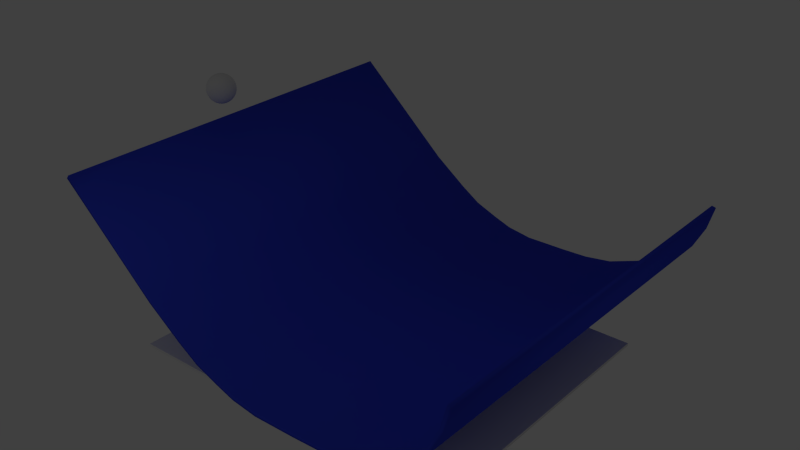 # Source: test2.blend  (saved by Blender 2.76.0; exported with 4.5.12 LTS)
import bpy
from mathutils import Matrix  # noqa: F401  (used for matrix-valued properties, if any)

bpy.ops.wm.read_factory_settings(use_empty=True)
scene = bpy.context.scene
scene.name = 'Scene'

# ---- collections
col_collection_1 = bpy.data.collections.new('Collection 1'); scene.collection.children.link(col_collection_1)

# ---- materials (node trees are filled in below, after node groups)
mat_material_006 = bpy.data.materials.new('Material.006')
mat_material_006.alpha_threshold = 0.0
mat_material_006.use_transparent_shadow = False
mat_material_006.diffuse_color = (0.04045, 0.06682, 0.8, 1.0)
mat_material_006.roughness = 0.5
mat_ballmaterial = bpy.data.materials.new('BallMaterial')
mat_ballmaterial.alpha_threshold = 0.0
mat_ballmaterial.use_transparent_shadow = False
mat_ballmaterial.roughness = 0.5
mat_ballmaterial.specular_intensity = 0.2
mat_material_002 = bpy.data.materials.new('Material.002')
mat_material_002.alpha_threshold = 0.0
mat_material_002.use_transparent_shadow = False
mat_material_002.roughness = 0.5

# ---- material node trees

# ---- world
world_world = bpy.data.worlds.new('World'); scene.world = world_world
world_world.color = (0.05088, 0.05088, 0.05088)
world_world.use_sun_shadow = False
world_world.sun_shadow_jitter_overblur = 0.0
world_world.cycles.sampling_method = 'MANUAL'
world_world.cycles.sample_map_resolution = 256

# ---- lights
light_point = bpy.data.lights.new('Point', 'POINT')
light_point.transmission_factor = 0.0
light_point.energy = 200.0
light_point.shadow_buffer_clip_start = 0.5
light_point.shadow_soft_size = 0.1
light_point.shadow_maximum_resolution = 0.006
light_point.use_absolute_resolution = True
light_point.cycles.use_multiple_importance_sampling = False
light_sun = bpy.data.lights.new('Sun', 'SPOT')
light_sun.transmission_factor = 0.0
light_sun.energy = 500.0
light_sun.shadow_buffer_clip_start = 0.5
light_sun.shadow_soft_size = 0.1
light_sun.shadow_maximum_resolution = 0.006
light_sun.use_absolute_resolution = True
light_sun.cycles.use_multiple_importance_sampling = False

# ---- meshes
me_cube_009 = bpy.data.meshes.new('Cube.009')
me_cube_009.from_pydata([(-6.059, -13.75, 5.387), (-5.882, -13.75, 5.626), (-6.059, 13.75, 5.387), (-5.882, 13.75, 5.626), (0.7134, -13.75, -0.7168), (0.8907, -13.75, -0.4777), (0.7134, 13.75, -0.7168), (0.8907, 13.75, -0.4777), (3.265, 13.75, -2.232), (3.095, 13.75, -2.476), (3.265, -13.75, -2.232), (3.095, -13.75, -2.476), (4.701, 13.75, -3.173), (4.563, 13.75, -3.436), (4.701, -13.75, -3.173), (4.563, -13.75, -3.436), (6.309, 13.75, -3.822), (6.204, 13.75, -4.1), (6.309, -13.75, -3.822), (6.204, -13.75, -4.1), (7.607, 13.75, -4.284), (7.534, 13.75, -4.572), (7.607, -13.75, -4.284), (7.534, -13.75, -4.572), (9.378, 13.75, -4.556), (9.358, 13.75, -4.853), (9.378, -13.75, -4.556), (9.358, -13.75, -4.853), (12.34, 13.75, -4.521), (12.34, 13.75, -4.819), (12.34, -13.75, -4.521), (12.34, -13.75, -4.819), (14.19, 13.75, -4.453), (14.22, 13.75, -4.749), (14.19, -13.75, -4.453), (14.22, -13.75, -4.749), (16.09, 13.75, -4.163), (16.16, 13.75, -4.451), (16.09, -13.75, -4.163), (16.16, -13.75, -4.451), (18.14, 13.75, -3.394), (18.26, 13.75, -3.665), (18.14, -13.75, -3.394), (18.26, -13.75, -3.665), (20.34, 13.75, -2.218), (20.52, 13.75, -2.455), (20.34, -13.75, -2.218), (20.52, -13.75, -2.455), (21.67, 13.75, -0.7991), (21.92, 13.75, -0.97), (21.67, -13.75, -0.7991), (21.92, -13.75, -0.97), (22.44, 13.75, 0.7072), (22.71, 13.75, 0.6005), (22.44, -13.75, 0.7072), (22.71, -13.75, 0.6005), (22.86, 13.75, 2.283), (23.15, 13.75, 2.205), (22.86, -13.75, 2.283), (23.15, -13.75, 2.205)], [], [(1, 3, 2, 0), (3, 7, 6, 2), (5, 4, 11, 10), (5, 1, 0, 4), (0, 2, 6, 4), (5, 7, 3, 1), (9, 8, 12, 13), (4, 6, 9, 11), (7, 5, 10, 8), (6, 7, 8, 9), (15, 13, 17, 19), (11, 9, 13, 15), (8, 10, 14, 12), (10, 11, 15, 14), (18, 19, 23, 22), (12, 14, 18, 16), (14, 15, 19, 18), (13, 12, 16, 17), (23, 21, 25, 27), (17, 16, 20, 21), (19, 17, 21, 23), (16, 18, 22, 20), (24, 26, 30, 28), (20, 22, 26, 24), (22, 23, 27, 26), (21, 20, 24, 25), (30, 31, 35, 34), (26, 27, 31, 30), (25, 24, 28, 29), (27, 25, 29, 31), (35, 33, 37, 39), (29, 28, 32, 33), (31, 29, 33, 35), (28, 30, 34, 32), (38, 39, 43, 42), (32, 34, 38, 36), (34, 35, 39, 38), (33, 32, 36, 37), (42, 43, 47, 46), (37, 36, 40, 41), (39, 37, 41, 43), (36, 38, 42, 40), (47, 45, 49, 51), (41, 40, 44, 45), (43, 41, 45, 47), (40, 42, 46, 44), (50, 51, 55, 54), (44, 46, 50, 48), (46, 47, 51, 50), (45, 44, 48, 49), (53, 52, 56, 57), (49, 48, 52, 53), (51, 49, 53, 55), (48, 50, 54, 52), (56, 58, 59, 57), (55, 53, 57, 59), (52, 54, 58, 56), (54, 55, 59, 58)])
me_cube_009.polygons.foreach_set('use_smooth', [True] * 58)
me_cube_009.materials.append(mat_material_006)
me_cube_009.use_remesh_preserve_volume = False
me_cube_009.use_remesh_preserve_attributes = False
me_cube_009.use_mirror_vertex_groups = False
me_cube_009.update()
me_sphere = bpy.data.meshes.new('Sphere')
me_sphere.from_pydata([(-0.1951, -2.086e-07, 0.9808), (-0.3827, -2.086e-07, 0.9239), (-0.5556, -2.086e-07, 0.8315), (-0.7071, -2.086e-07, 0.7071), (-0.8315, -2.086e-07, 0.5556), (-0.9239, -2.086e-07, 0.3827), (-0.9808, -2.086e-07, 0.1951), (-1.0, -2.086e-07, 7.55e-08), (-0.9808, -2.086e-07, -0.1951), (-0.9239, -2.086e-07, -0.3827), (-0.8315, -2.086e-07, -0.5556), (-0.7071, -2.086e-07, -0.7071), (-0.5556, -2.086e-07, -0.8315), (-0.3827, -2.086e-07, -0.9239), (-0.1951, -2.086e-07, -0.9808), (1.47e-07, -2.086e-07, -1.0), (-0.1913, 0.03806, 0.9808), (-0.3753, 0.07466, 0.9239), (-0.5449, 0.1084, 0.8315), (-0.6935, 0.1379, 0.7071), (-0.8155, 0.1622, 0.5556), (-0.9061, 0.1802, 0.3827), (-0.9619, 0.1913, 0.1951), (-0.9808, 0.1951, 7.55e-08), (-0.9619, 0.1913, -0.1951), (-0.9061, 0.1802, -0.3827), (-0.8155, 0.1622, -0.5556), (-0.6935, 0.1379, -0.7071), (-0.5449, 0.1084, -0.8315), (-0.3753, 0.07466, -0.9239), (-0.1913, 0.03806, -0.9808), (-0.1802, 0.07466, 0.9808), (-0.3536, 0.1464, 0.9239), (-0.5133, 0.2126, 0.8315), (-0.6533, 0.2706, 0.7071), (-0.7682, 0.3182, 0.5556), (-0.8536, 0.3536, 0.3827), (-0.9061, 0.3753, 0.1951), (-0.9239, 0.3827, 7.55e-08), (-0.9061, 0.3753, -0.1951), (-0.8536, 0.3536, -0.3827), (-0.7682, 0.3182, -0.5556), (-0.6533, 0.2706, -0.7071), (-0.5133, 0.2126, -0.8315), (-0.3536, 0.1464, -0.9239), (-0.1802, 0.07466, -0.9808), (-0.1622, 0.1084, 0.9808), (-0.3182, 0.2126, 0.9239), (-0.4619, 0.3087, 0.8315), (-0.5879, 0.3928, 0.7071), (-0.6913, 0.4619, 0.5556), (-0.7682, 0.5133, 0.3827), (-0.8155, 0.5449, 0.1951), (-0.8315, 0.5556, 7.55e-08), (-0.8155, 0.5449, -0.1951), (-0.7682, 0.5133, -0.3827), (-0.6913, 0.4619, -0.5556), (-0.5879, 0.3928, -0.7071), (-0.4619, 0.3087, -0.8315), (-0.3182, 0.2126, -0.9239), (-0.1622, 0.1084, -0.9808), (-0.1379, 0.1379, 0.9808), (-0.2706, 0.2706, 0.9239), (-0.3928, 0.3928, 0.8315), (-0.5, 0.5, 0.7071), (-0.5879, 0.5879, 0.5556), (-0.6533, 0.6533, 0.3827), (-0.6935, 0.6935, 0.1951), (-0.7071, 0.7071, 7.55e-08), (-0.6935, 0.6935, -0.1951), (-0.6533, 0.6533, -0.3827), (-0.5879, 0.5879, -0.5556), (-0.5, 0.5, -0.7071), (-0.3928, 0.3928, -0.8315), (-0.2706, 0.2706, -0.9239), (-0.1379, 0.1379, -0.9808), (-0.1084, 0.1622, 0.9808), (-0.2126, 0.3182, 0.9239), (-0.3087, 0.4619, 0.8315), (-0.3928, 0.5879, 0.7071), (-0.4619, 0.6913, 0.5556), (-0.5133, 0.7682, 0.3827), (-0.5449, 0.8155, 0.1951), (-0.5556, 0.8315, 7.55e-08), (-0.5449, 0.8155, -0.1951), (-0.5133, 0.7682, -0.3827), (-0.4619, 0.6913, -0.5556), (-0.3928, 0.5879, -0.7071), (-0.3087, 0.4619, -0.8315), (-0.2126, 0.3182, -0.9239), (-0.1084, 0.1622, -0.9808), (-0.07466, 0.1802, 0.9808), (-0.1464, 0.3536, 0.9239), (-0.2126, 0.5133, 0.8315), (-0.2706, 0.6533, 0.7071), (-0.3182, 0.7682, 0.5556), (-0.3536, 0.8536, 0.3827), (-0.3753, 0.9061, 0.1951), (-0.3827, 0.9239, 7.55e-08), (-0.3753, 0.9061, -0.1951), (-0.3536, 0.8536, -0.3827), (-0.3182, 0.7682, -0.5556), (-0.2706, 0.6533, -0.7071), (-0.2126, 0.5133, -0.8315), (-0.1464, 0.3536, -0.9239), (-0.07466, 0.1802, -0.9808), (-0.03806, 0.1913, 0.9808), (-0.07466, 0.3753, 0.9239), (-0.1084, 0.5449, 0.8315), (-0.1379, 0.6935, 0.7071), (-0.1622, 0.8155, 0.5556), (-0.1802, 0.9061, 0.3827), (-0.1913, 0.9619, 0.1951), (-0.1951, 0.9808, 7.55e-08), (-0.1913, 0.9619, -0.1951), (-0.1802, 0.9061, -0.3827), (-0.1622, 0.8155, -0.5556), (-0.1379, 0.6935, -0.7071), (-0.1084, 0.5449, -0.8315), (-0.07466, 0.3753, -0.9239), (-0.03806, 0.1913, -0.9808), (1.478e-07, 0.1951, 0.9808), (1.404e-07, 0.3827, 0.9239), (1.329e-07, 0.5556, 0.8315), (1.404e-07, 0.7071, 0.7071), (1.553e-07, 0.8315, 0.5556), (9.567e-08, 0.9239, 0.3827), (2.149e-07, 0.9808, 0.1951), (2e-07, 1.0, 7.55e-08), (2.149e-07, 0.9808, -0.1951), (5.096e-08, 0.9239, -0.3827), (1.553e-07, 0.8315, -0.5556), (1.404e-07, 0.7071, -0.7071), (1.627e-07, 0.5556, -0.8315), (1.255e-07, 0.3827, -0.9239), (1.292e-07, 0.1951, -0.9808), (0.03806, 0.1913, 0.9808), (0.07466, 0.3753, 0.9239), (0.1084, 0.5449, 0.8315), (0.1379, 0.6935, 0.7071), (0.1622, 0.8155, 0.5556), (0.1802, 0.9061, 0.3827), (0.1913, 0.9619, 0.1951), (0.1951, 0.9808, 7.55e-08), (0.1913, 0.9619, -0.1951), (0.1802, 0.9061, -0.3827), (0.1622, 0.8155, -0.5556), (0.1379, 0.6935, -0.7071), (0.1084, 0.5449, -0.8315), (0.07466, 0.3753, -0.9239), (0.03806, 0.1913, -0.9808), (0.07466, 0.1802, 0.9808), (0.1464, 0.3536, 0.9239), (0.2126, 0.5133, 0.8315), (0.2706, 0.6533, 0.7071), (0.3182, 0.7682, 0.5556), (0.3536, 0.8536, 0.3827), (0.3753, 0.9061, 0.1951), (0.3827, 0.9239, 7.55e-08), (0.3753, 0.9061, -0.1951), (0.3536, 0.8536, -0.3827), (0.3182, 0.7682, -0.5556), (0.2706, 0.6533, -0.7071), (0.2126, 0.5133, -0.8315), (0.1464, 0.3536, -0.9239), (0.07466, 0.1802, -0.9808), (0.1084, 0.1622, 0.9808), (0.2126, 0.3182, 0.9239), (0.3087, 0.4619, 0.8315), (0.3928, 0.5879, 0.7071), (0.4619, 0.6913, 0.5556), (0.5133, 0.7682, 0.3827), (0.5449, 0.8155, 0.1951), (0.5556, 0.8315, 7.55e-08), (0.5449, 0.8155, -0.1951), (0.5133, 0.7682, -0.3827), (0.4619, 0.6913, -0.5556), (0.3928, 0.5879, -0.7071), (0.3087, 0.4619, -0.8315), (0.2126, 0.3182, -0.9239), (0.1084, 0.1622, -0.9808), (0.138, 0.1379, 0.9808), (0.2706, 0.2706, 0.9239), (0.3928, 0.3928, 0.8315), (0.5, 0.5, 0.7071), (0.5879, 0.5879, 0.5556), (0.6533, 0.6533, 0.3827), (0.6935, 0.6935, 0.1951), (0.7071, 0.7071, 7.55e-08), (0.6935, 0.6935, -0.1951), (0.6533, 0.6533, -0.3827), (0.5879, 0.5879, -0.5556), (0.5, 0.5, -0.7071), (0.3928, 0.3928, -0.8315), (0.2706, 0.2706, -0.9239), (0.1379, 0.1379, -0.9808), (0.1622, 0.1084, 0.9808), (0.3182, 0.2126, 0.9239), (0.4619, 0.3087, 0.8315), (0.5879, 0.3928, 0.7071), (0.6913, 0.4619, 0.5556), (0.7682, 0.5133, 0.3827), (0.8155, 0.5449, 0.1951), (0.8315, 0.5556, 7.55e-08), (0.8155, 0.5449, -0.1951), (0.7682, 0.5133, -0.3827), (0.6913, 0.4619, -0.5556), (0.5879, 0.3928, -0.7071), (0.4619, 0.3087, -0.8315), (0.3182, 0.2126, -0.9239), (0.1622, 0.1084, -0.9808), (0.1802, 0.07466, 0.9808), (0.3536, 0.1464, 0.9239), (0.5133, 0.2126, 0.8315), (0.6533, 0.2706, 0.7071), (0.7682, 0.3182, 0.5556), (0.8536, 0.3536, 0.3827), (0.9061, 0.3753, 0.1951), (0.9239, 0.3827, 7.55e-08), (0.9061, 0.3753, -0.1951), (0.8536, 0.3536, -0.3827), (0.7682, 0.3182, -0.5556), (0.6533, 0.2706, -0.7071), (0.5133, 0.2126, -0.8315), (0.3536, 0.1464, -0.9239), (0.1802, 0.07466, -0.9808), (0.1913, 0.03806, 0.9808), (0.3753, 0.07466, 0.9239), (0.5449, 0.1084, 0.8315), (0.6935, 0.1379, 0.7071), (0.8155, 0.1622, 0.5556), (0.9061, 0.1802, 0.3827), (0.9619, 0.1913, 0.1951), (0.9808, 0.1951, 7.55e-08), (0.9619, 0.1913, -0.1951), (0.9061, 0.1802, -0.3827), (0.8155, 0.1622, -0.5556), (0.6935, 0.1379, -0.7071), (0.5449, 0.1084, -0.8315), (0.3753, 0.07466, -0.9239), (0.1913, 0.03806, -0.9808), (0.1951, -2.158e-07, 0.9808), (0.3827, -1.674e-07, 0.9239), (0.5556, -1.823e-07, 0.8315), (0.7071, -2.345e-07, 0.7071), (0.8315, -2.941e-07, 0.5556), (0.9239, -1.45e-07, 0.3827), (0.9808, -2.941e-07, 0.1951), (1.0, -3.09e-07, 7.55e-08), (0.9808, -2.941e-07, -0.1951), (0.9239, -1.45e-07, -0.3827), (0.8315, -2.941e-07, -0.5556), (0.7071, -2.345e-07, -0.7071), (0.5556, -2.196e-07, -0.8315), (0.3827, -2.047e-07, -0.9239), (0.1951, -2.047e-07, -0.9808), (0.1913, -0.03806, 0.9808), (0.3753, -0.07466, 0.9239), (0.5449, -0.1084, 0.8315), (0.6935, -0.1379, 0.7071), (0.8155, -0.1622, 0.5556), (0.9061, -0.1802, 0.3827), (0.9619, -0.1913, 0.1951), (0.9808, -0.1951, 7.55e-08), (0.9619, -0.1913, -0.1951), (0.9061, -0.1802, -0.3827), (0.8155, -0.1622, -0.5556), (0.6935, -0.1379, -0.7071), (0.5449, -0.1084, -0.8315), (0.3753, -0.07466, -0.9239), (0.1913, -0.03806, -0.9808), (0.1802, -0.07466, 0.9808), (0.3536, -0.1464, 0.9239), (0.5133, -0.2126, 0.8315), (0.6533, -0.2706, 0.7071), (0.7682, -0.3182, 0.5556), (0.8536, -0.3536, 0.3827), (0.9061, -0.3753, 0.1951), (0.9239, -0.3827, 7.55e-08), (0.9061, -0.3753, -0.1951), (0.8536, -0.3536, -0.3827), (0.7682, -0.3182, -0.5556), (0.6533, -0.2706, -0.7071), (0.5133, -0.2126, -0.8315), (0.3536, -0.1464, -0.9239), (0.1802, -0.07466, -0.9808), (0.1622, -0.1084, 0.9808), (0.3182, -0.2126, 0.9239), (0.4619, -0.3087, 0.8315), (0.5879, -0.3928, 0.7071), (0.6913, -0.4619, 0.5556), (0.7682, -0.5133, 0.3827), (0.8155, -0.5449, 0.1951), (0.8315, -0.5556, 7.55e-08), (0.8155, -0.5449, -0.1951), (0.7682, -0.5133, -0.3827), (0.6913, -0.4619, -0.5556), (0.5879, -0.3928, -0.7071), (0.4619, -0.3087, -0.8315), (0.3182, -0.2126, -0.9239), (0.1622, -0.1084, -0.9808), (0.1379, -0.138, 0.9808), (0.2706, -0.2706, 0.9239), (0.3928, -0.3928, 0.8315), (0.5, -0.5, 0.7071), (0.5879, -0.5879, 0.5556), (0.6533, -0.6533, 0.3827), (0.6935, -0.6935, 0.1951), (0.7071, -0.7071, 7.55e-08), (0.6935, -0.6935, -0.1951), (0.6533, -0.6533, -0.3827), (0.5879, -0.5879, -0.5556), (0.5, -0.5, -0.7071), (0.3928, -0.3928, -0.8315), (0.2706, -0.2706, -0.9239), (0.1379, -0.1379, -0.9808), (0.1084, -0.1622, 0.9808), (0.2126, -0.3182, 0.9239), (0.3087, -0.4619, 0.8315), (0.3928, -0.5879, 0.7071), (0.4619, -0.6913, 0.5556), (0.5133, -0.7682, 0.3827), (0.5449, -0.8155, 0.1951), (0.5556, -0.8315, 7.55e-08), (0.5449, -0.8155, -0.1951), (0.5133, -0.7682, -0.3827), (0.4619, -0.6913, -0.5556), (0.3928, -0.5879, -0.7071), (0.3087, -0.4619, -0.8315), (0.2126, -0.3182, -0.9239), (0.1084, -0.1622, -0.9808), (0.07466, -0.1802, 0.9808), (0.1464, -0.3536, 0.9239), (0.2126, -0.5133, 0.8315), (0.2706, -0.6533, 0.7071), (0.3182, -0.7682, 0.5556), (0.3536, -0.8536, 0.3827), (0.3753, -0.9061, 0.1951), (0.3827, -0.9239, 7.55e-08), (0.3753, -0.9061, -0.1951), (0.3536, -0.8536, -0.3827), (0.3182, -0.7682, -0.5556), (0.2706, -0.6533, -0.7071), (0.2126, -0.5133, -0.8315), (0.1464, -0.3536, -0.9239), (0.07466, -0.1802, -0.9808), (0.03806, -0.1913, 0.9808), (0.07466, -0.3753, 0.9239), (0.1084, -0.5449, 0.8315), (0.1379, -0.6935, 0.7071), (0.1622, -0.8155, 0.5556), (0.1802, -0.9061, 0.3827), (0.1913, -0.9619, 0.1951), (0.1951, -0.9808, 7.55e-08), (0.1913, -0.9619, -0.1951), (0.1802, -0.9061, -0.3827), (0.1622, -0.8155, -0.5556), (0.1379, -0.6935, -0.7071), (0.1084, -0.5449, -0.8315), (0.07466, -0.3753, -0.9239), (0.03806, -0.1913, -0.9808), (1.329e-07, -0.1951, 0.9808), (1.031e-07, -0.3827, 0.9239), (1.031e-07, -0.5556, 0.8315), (6.261e-09, -0.7071, 0.7071), (-3.844e-08, -0.8315, 0.5556), (1.404e-07, -0.9239, 0.3827), (-8.315e-08, -0.9808, 0.1951), (-3.844e-08, -1.0, 7.55e-08), (-8.315e-08, -0.9808, -0.1951), (1.404e-07, -0.9239, -0.3827), (-3.844e-08, -0.8315, -0.5556), (6.261e-09, -0.7071, -0.7071), (8.077e-08, -0.5556, -0.8315), (7.332e-08, -0.3827, -0.9239), (1.366e-07, -0.1951, -0.9808), (-0.03806, -0.1913, 0.9808), (-0.07466, -0.3753, 0.9239), (-0.1084, -0.5449, 0.8315), (-0.1379, -0.6935, 0.7071), (-0.1622, -0.8155, 0.5556), (-0.1802, -0.9061, 0.3827), (-0.1913, -0.9619, 0.1951), (-0.1951, -0.9808, 7.55e-08), (-0.1913, -0.9619, -0.1951), (-0.1802, -0.9061, -0.3827), (-0.1622, -0.8155, -0.5556), (-0.1379, -0.6935, -0.7071), (-0.1084, -0.5449, -0.8315), (-0.07466, -0.3753, -0.9239), (-0.03806, -0.1913, -0.9808), (2.233e-08, -5.097e-07, 1.0), (-0.07466, -0.1802, 0.9808), (-0.1464, -0.3536, 0.9239), (-0.2126, -0.5133, 0.8315), (-0.2706, -0.6533, 0.7071), (-0.3182, -0.7682, 0.5556), (-0.3536, -0.8536, 0.3827), (-0.3753, -0.9061, 0.1951), (-0.3827, -0.9239, 7.55e-08), (-0.3753, -0.9061, -0.1951), (-0.3536, -0.8536, -0.3827), (-0.3182, -0.7682, -0.5556), (-0.2706, -0.6533, -0.7071), (-0.2126, -0.5133, -0.8315), (-0.1464, -0.3536, -0.9239), (-0.07466, -0.1802, -0.9808), (-0.1084, -0.1622, 0.9808), (-0.2126, -0.3182, 0.9239), (-0.3087, -0.4619, 0.8315), (-0.3928, -0.5879, 0.7071), (-0.4619, -0.6913, 0.5556), (-0.5133, -0.7682, 0.3827), (-0.5449, -0.8155, 0.1951), (-0.5556, -0.8315, 7.55e-08), (-0.5449, -0.8155, -0.1951), (-0.5133, -0.7682, -0.3827), (-0.4619, -0.6913, -0.5556), (-0.3928, -0.5879, -0.7071), (-0.3087, -0.4619, -0.8315), (-0.2126, -0.3182, -0.9239), (-0.1084, -0.1622, -0.9808), (-0.1379, -0.1379, 0.9808), (-0.2706, -0.2706, 0.9239), (-0.3928, -0.3928, 0.8315), (-0.5, -0.5, 0.7071), (-0.5879, -0.5879, 0.5556), (-0.6533, -0.6533, 0.3827), (-0.6935, -0.6935, 0.1951), (-0.7071, -0.7071, 7.55e-08), (-0.6935, -0.6935, -0.1951), (-0.6533, -0.6533, -0.3827), (-0.5879, -0.5879, -0.5556), (-0.5, -0.5, -0.7071), (-0.3928, -0.3928, -0.8315), (-0.2706, -0.2706, -0.9239), (-0.1379, -0.1379, -0.9808), (-0.1622, -0.1084, 0.9808), (-0.3182, -0.2126, 0.9239), (-0.4619, -0.3087, 0.8315), (-0.5879, -0.3928, 0.7071), (-0.6913, -0.4619, 0.5556), (-0.7682, -0.5133, 0.3827), (-0.8155, -0.5449, 0.1951), (-0.8315, -0.5556, 7.55e-08), (-0.8155, -0.5449, -0.1951), (-0.7682, -0.5133, -0.3827), (-0.6913, -0.4619, -0.5556), (-0.5879, -0.3928, -0.7071), (-0.4619, -0.3087, -0.8315), (-0.3182, -0.2126, -0.9239), (-0.1622, -0.1084, -0.9808), (-0.1802, -0.07466, 0.9808), (-0.3536, -0.1464, 0.9239), (-0.5133, -0.2126, 0.8315), (-0.6533, -0.2706, 0.7071), (-0.7682, -0.3182, 0.5556), (-0.8536, -0.3536, 0.3827), (-0.9061, -0.3753, 0.1951), (-0.9239, -0.3827, 7.55e-08), (-0.9061, -0.3753, -0.1951), (-0.8536, -0.3536, -0.3827), (-0.7682, -0.3182, -0.5556), (-0.6533, -0.2706, -0.7071), (-0.5133, -0.2126, -0.8315), (-0.3536, -0.1464, -0.9239), (-0.1802, -0.07466, -0.9808), (-0.1913, -0.03806, 0.9808), (-0.3753, -0.07466, 0.9239), (-0.5449, -0.1084, 0.8315), (-0.6935, -0.1379, 0.7071), (-0.8155, -0.1622, 0.5556), (-0.9061, -0.1802, 0.3827), (-0.9619, -0.1913, 0.1951), (-0.9808, -0.1951, 7.55e-08), (-0.9619, -0.1913, -0.1951), (-0.9061, -0.1802, -0.3827), (-0.8155, -0.1622, -0.5556), (-0.6935, -0.1379, -0.7071), (-0.5449, -0.1084, -0.8315), (-0.3753, -0.07466, -0.9239), (-0.1913, -0.03806, -0.9808)], [], [(2, 1, 17, 18), (10, 9, 25, 26), (3, 2, 18, 19), (11, 10, 26, 27), (4, 3, 19, 20), (12, 11, 27, 28), (5, 4, 20, 21), (13, 12, 28, 29), (6, 5, 21, 22), (14, 13, 29, 30), (7, 6, 22, 23), (8, 7, 23, 24), (1, 0, 16, 17), (9, 8, 24, 25), (24, 23, 38, 39), (17, 16, 31, 32), (25, 24, 39, 40), (18, 17, 32, 33), (26, 25, 40, 41), (19, 18, 33, 34), (27, 26, 41, 42), (20, 19, 34, 35), (28, 27, 42, 43), (21, 20, 35, 36), (29, 28, 43, 44), (22, 21, 36, 37), (30, 29, 44, 45), (23, 22, 37, 38), (43, 42, 57, 58), (36, 35, 50, 51), (44, 43, 58, 59), (37, 36, 51, 52), (45, 44, 59, 60), (38, 37, 52, 53), (39, 38, 53, 54), (32, 31, 46, 47), (40, 39, 54, 55), (33, 32, 47, 48), (41, 40, 55, 56), (34, 33, 48, 49), (42, 41, 56, 57), (35, 34, 49, 50), (55, 54, 69, 70), (48, 47, 62, 63), (56, 55, 70, 71), (49, 48, 63, 64), (57, 56, 71, 72), (50, 49, 64, 65), (58, 57, 72, 73), (51, 50, 65, 66), (59, 58, 73, 74), (52, 51, 66, 67), (60, 59, 74, 75), (53, 52, 67, 68), (54, 53, 68, 69), (47, 46, 61, 62), (74, 73, 88, 89), (67, 66, 81, 82), (75, 74, 89, 90), (68, 67, 82, 83), (69, 68, 83, 84), (62, 61, 76, 77), (70, 69, 84, 85), (63, 62, 77, 78), (71, 70, 85, 86), (64, 63, 78, 79), (72, 71, 86, 87), (65, 64, 79, 80), (73, 72, 87, 88), (66, 65, 80, 81), (78, 77, 92, 93), (86, 85, 100, 101), (79, 78, 93, 94), (87, 86, 101, 102), (80, 79, 94, 95), (88, 87, 102, 103), (81, 80, 95, 96), (89, 88, 103, 104), (82, 81, 96, 97), (90, 89, 104, 105), (83, 82, 97, 98), (84, 83, 98, 99), (77, 76, 91, 92), (85, 84, 99, 100), (97, 96, 111, 112), (105, 104, 119, 120), (98, 97, 112, 113), (99, 98, 113, 114), (92, 91, 106, 107), (100, 99, 114, 115), (93, 92, 107, 108), (101, 100, 115, 116), (94, 93, 108, 109), (102, 101, 116, 117), (95, 94, 109, 110), (103, 102, 117, 118), (96, 95, 110, 111), (104, 103, 118, 119), (116, 115, 130, 131), (109, 108, 123, 124), (117, 116, 131, 132), (110, 109, 124, 125), (118, 117, 132, 133), (111, 110, 125, 126), (119, 118, 133, 134), (112, 111, 126, 127), (120, 119, 134, 135), (113, 112, 127, 128), (114, 113, 128, 129), (107, 106, 121, 122), (115, 114, 129, 130), (108, 107, 122, 123), (135, 134, 149, 150), (128, 127, 142, 143), (129, 128, 143, 144), (122, 121, 136, 137), (130, 129, 144, 145), (123, 122, 137, 138), (131, 130, 145, 146), (124, 123, 138, 139), (132, 131, 146, 147), (125, 124, 139, 140), (133, 132, 147, 148), (126, 125, 140, 141), (134, 133, 148, 149), (127, 126, 141, 142), (139, 138, 153, 154), (147, 146, 161, 162), (140, 139, 154, 155), (148, 147, 162, 163), (141, 140, 155, 156), (149, 148, 163, 164), (142, 141, 156, 157), (150, 149, 164, 165), (143, 142, 157, 158), (144, 143, 158, 159), (137, 136, 151, 152), (145, 144, 159, 160), (138, 137, 152, 153), (146, 145, 160, 161), (158, 157, 172, 173), (159, 158, 173, 174), (152, 151, 166, 167), (160, 159, 174, 175), (153, 152, 167, 168), (161, 160, 175, 176), (154, 153, 168, 169), (162, 161, 176, 177), (155, 154, 169, 170), (163, 162, 177, 178), (156, 155, 170, 171), (164, 163, 178, 179), (157, 156, 171, 172), (165, 164, 179, 180), (177, 176, 191, 192), (170, 169, 184, 185), (178, 177, 192, 193), (171, 170, 185, 186), (179, 178, 193, 194), (172, 171, 186, 187), (180, 179, 194, 195), (173, 172, 187, 188), (174, 173, 188, 189), (167, 166, 181, 182), (175, 174, 189, 190), (168, 167, 182, 183), (176, 175, 190, 191), (169, 168, 183, 184), (189, 188, 203, 204), (182, 181, 196, 197), (190, 189, 204, 205), (183, 182, 197, 198), (191, 190, 205, 206), (184, 183, 198, 199), (192, 191, 206, 207), (185, 184, 199, 200), (193, 192, 207, 208), (186, 185, 200, 201), (194, 193, 208, 209), (187, 186, 201, 202), (195, 194, 209, 210), (188, 187, 202, 203), (208, 207, 222, 223), (201, 200, 215, 216), (209, 208, 223, 224), (202, 201, 216, 217), (210, 209, 224, 225), (203, 202, 217, 218), (204, 203, 218, 219), (197, 196, 211, 212), (205, 204, 219, 220), (198, 197, 212, 213), (206, 205, 220, 221), (199, 198, 213, 214), (207, 206, 221, 222), (200, 199, 214, 215), (212, 211, 226, 227), (220, 219, 234, 235), (213, 212, 227, 228), (221, 220, 235, 236), (214, 213, 228, 229), (222, 221, 236, 237), (215, 214, 229, 230), (223, 222, 237, 238), (216, 215, 230, 231), (224, 223, 238, 239), (217, 216, 231, 232), (225, 224, 239, 240), (218, 217, 232, 233), (219, 218, 233, 234), (231, 230, 245, 246), (239, 238, 253, 254), (232, 231, 246, 247), (240, 239, 254, 255), (233, 232, 247, 248), (234, 233, 248, 249), (227, 226, 241, 242), (235, 234, 249, 250), (228, 227, 242, 243), (236, 235, 250, 251), (229, 228, 243, 244), (237, 236, 251, 252), (230, 229, 244, 245), (238, 237, 252, 253), (250, 249, 264, 265), (243, 242, 257, 258), (251, 250, 265, 266), (244, 243, 258, 259), (252, 251, 266, 267), (245, 244, 259, 260), (253, 252, 267, 268), (246, 245, 260, 261), (254, 253, 268, 269), (247, 246, 261, 262), (255, 254, 269, 270), (248, 247, 262, 263), (249, 248, 263, 264), (242, 241, 256, 257), (269, 268, 283, 284), (262, 261, 276, 277), (270, 269, 284, 285), (263, 262, 277, 278), (264, 263, 278, 279), (257, 256, 271, 272), (265, 264, 279, 280), (258, 257, 272, 273), (266, 265, 280, 281), (259, 258, 273, 274), (267, 266, 281, 282), (260, 259, 274, 275), (268, 267, 282, 283), (261, 260, 275, 276), (273, 272, 287, 288), (281, 280, 295, 296), (274, 273, 288, 289), (282, 281, 296, 297), (275, 274, 289, 290), (283, 282, 297, 298), (276, 275, 290, 291), (284, 283, 298, 299), (277, 276, 291, 292), (285, 284, 299, 300), (278, 277, 292, 293), (279, 278, 293, 294), (272, 271, 286, 287), (280, 279, 294, 295), (292, 291, 306, 307), (300, 299, 314, 315), (293, 292, 307, 308), (294, 293, 308, 309), (287, 286, 301, 302), (295, 294, 309, 310), (288, 287, 302, 303), (296, 295, 310, 311), (289, 288, 303, 304), (297, 296, 311, 312), (290, 289, 304, 305), (298, 297, 312, 313), (291, 290, 305, 306), (299, 298, 313, 314), (311, 310, 325, 326), (304, 303, 318, 319), (312, 311, 326, 327), (305, 304, 319, 320), (313, 312, 327, 328), (306, 305, 320, 321), (314, 313, 328, 329), (307, 306, 321, 322), (315, 314, 329, 330), (308, 307, 322, 323), (309, 308, 323, 324), (302, 301, 316, 317), (310, 309, 324, 325), (303, 302, 317, 318), (330, 329, 344, 345), (323, 322, 337, 338), (324, 323, 338, 339), (317, 316, 331, 332), (325, 324, 339, 340), (318, 317, 332, 333), (326, 325, 340, 341), (319, 318, 333, 334), (327, 326, 341, 342), (320, 319, 334, 335), (328, 327, 342, 343), (321, 320, 335, 336), (329, 328, 343, 344), (322, 321, 336, 337), (342, 341, 356, 357), (335, 334, 349, 350), (343, 342, 357, 358), (336, 335, 350, 351), (344, 343, 358, 359), (337, 336, 351, 352), (345, 344, 359, 360), (338, 337, 352, 353), (339, 338, 353, 354), (332, 331, 346, 347), (340, 339, 354, 355), (333, 332, 347, 348), (341, 340, 355, 356), (334, 333, 348, 349), (354, 353, 368, 369), (347, 346, 361, 362), (355, 354, 369, 370), (348, 347, 362, 363), (356, 355, 370, 371), (349, 348, 363, 364), (357, 356, 371, 372), (350, 349, 364, 365), (358, 357, 372, 373), (351, 350, 365, 366), (359, 358, 373, 374), (352, 351, 366, 367), (360, 359, 374, 375), (353, 352, 367, 368), (365, 364, 379, 380), (373, 372, 387, 388), (366, 365, 380, 381), (374, 373, 388, 389), (367, 366, 381, 382), (375, 374, 389, 390), (368, 367, 382, 383), (369, 368, 383, 384), (362, 361, 376, 377), (370, 369, 384, 385), (363, 362, 377, 378), (371, 370, 385, 386), (364, 363, 378, 379), (372, 371, 386, 387), (384, 383, 399, 400), (377, 376, 392, 393), (385, 384, 400, 401), (378, 377, 393, 394), (386, 385, 401, 402), (379, 378, 394, 395), (387, 386, 402, 403), (380, 379, 395, 396), (388, 387, 403, 404), (381, 380, 396, 397), (389, 388, 404, 405), (382, 381, 397, 398), (390, 389, 405, 406), (383, 382, 398, 399), (404, 403, 418, 419), (397, 396, 411, 412), (405, 404, 419, 420), (398, 397, 412, 413), (406, 405, 420, 421), (399, 398, 413, 414), (400, 399, 414, 415), (393, 392, 407, 408), (401, 400, 415, 416), (394, 393, 408, 409), (402, 401, 416, 417), (395, 394, 409, 410), (403, 402, 417, 418), (396, 395, 410, 411), (408, 407, 422, 423), (416, 415, 430, 431), (409, 408, 423, 424), (417, 416, 431, 432), (410, 409, 424, 425), (418, 417, 432, 433), (411, 410, 425, 426), (419, 418, 433, 434), (412, 411, 426, 427), (420, 419, 434, 435), (413, 412, 427, 428), (421, 420, 435, 436), (414, 413, 428, 429), (415, 414, 429, 430), (427, 426, 441, 442), (435, 434, 449, 450), (428, 427, 442, 443), (436, 435, 450, 451), (429, 428, 443, 444), (430, 429, 444, 445), (423, 422, 437, 438), (431, 430, 445, 446), (424, 423, 438, 439), (432, 431, 446, 447), (425, 424, 439, 440), (433, 432, 447, 448), (426, 425, 440, 441), (434, 433, 448, 449), (446, 445, 460, 461), (439, 438, 453, 454), (447, 446, 461, 462), (440, 439, 454, 455), (448, 447, 462, 463), (441, 440, 455, 456), (449, 448, 463, 464), (442, 441, 456, 457), (450, 449, 464, 465), (443, 442, 457, 458), (451, 450, 465, 466), (444, 443, 458, 459), (445, 444, 459, 460), (438, 437, 452, 453), (465, 464, 479, 480), (458, 457, 472, 473), (466, 465, 480, 481), (459, 458, 473, 474), (460, 459, 474, 475), (453, 452, 467, 468), (461, 460, 475, 476), (454, 453, 468, 469), (462, 461, 476, 477), (455, 454, 469, 470), (463, 462, 477, 478), (456, 455, 470, 471), (464, 463, 478, 479), (457, 456, 471, 472), (0, 391, 16), (15, 14, 30), (16, 391, 31), (15, 30, 45), (31, 391, 46), (15, 45, 60), (46, 391, 61), (15, 60, 75), (61, 391, 76), (15, 75, 90), (76, 391, 91), (15, 90, 105), (91, 391, 106), (15, 105, 120), (106, 391, 121), (15, 120, 135), (121, 391, 136), (15, 135, 150), (136, 391, 151), (15, 150, 165), (151, 391, 166), (15, 165, 180), (166, 391, 181), (15, 180, 195), (15, 195, 210), (181, 391, 196), (196, 391, 211), (15, 210, 225), (211, 391, 226), (15, 225, 240), (226, 391, 241), (15, 240, 255), (241, 391, 256), (15, 255, 270), (256, 391, 271), (15, 270, 285), (271, 391, 286), (15, 285, 300), (286, 391, 301), (15, 300, 315), (301, 391, 316), (15, 315, 330), (316, 391, 331), (15, 330, 345), (331, 391, 346), (15, 345, 360), (346, 391, 361), (15, 360, 375), (361, 391, 376), (15, 375, 390), (376, 391, 392), (15, 390, 406), (392, 391, 407), (15, 406, 421), (407, 391, 422), (15, 421, 436), (422, 391, 437), (15, 436, 451), (437, 391, 452), (15, 451, 466), (452, 391, 467), (15, 466, 481), (477, 476, 9, 10), (470, 469, 2, 3), (478, 477, 10, 11), (471, 470, 3, 4), (479, 478, 11, 12), (472, 471, 4, 5), (480, 479, 12, 13), (473, 472, 5, 6), (481, 480, 13, 14), (474, 473, 6, 7), (467, 391, 0), (15, 481, 14), (475, 474, 7, 8), (468, 467, 0, 1), (476, 475, 8, 9), (469, 468, 1, 2)])
me_sphere.polygons.foreach_set('use_smooth', [True] * 512)
_uv = me_sphere.uv_layers.new(name='UVMap')
_uv.uv.foreach_set('vector', [0.1953, 0.7202, 0.2184, 0.7762, 0.2025, 0.7908, 0.1743, 0.7382, 0.07543, 0.2458, 0.09591, 0.303, 0.06334, 0.3301, 0.04335, 0.2736, 0.1777, 0.6618, 0.1953, 0.7202, 0.1743, 0.7382, 0.1532, 0.6822, 0.0469, 0.192, 0.07543, 0.2458, 0.04335, 0.2736, 0.017, 0.22, 0.1633, 0.6023, 0.1777, 0.6618, 0.1532, 0.6822, 0.1362, 0.6243, 0.003509, 0.1449, 0.0469, 0.192, 0.017, 0.22, -0.02053, 0.172, 0.1504, 0.5422, 0.1633, 0.6023, 0.1362, 0.6243, 0.1215, 0.5656, -0.06454, 0.1122, 0.003509, 0.1449, -0.02053, 0.172, -0.07642, 0.1351, 0.1382, 0.4819, 0.1504, 0.5422, 0.1215, 0.5656, 0.1078, 0.5063, -0.1541, 0.106, -0.06454, 0.1122, -0.07642, 0.1351, -0.1533, 0.1186, 0.1257, 0.4216, 0.1382, 0.4819, 0.1078, 0.5063, 0.09416, 0.4471, 0.112, 0.3618, 0.1257, 0.4216, 0.09416, 0.4471, 0.07972, 0.3881, 0.2184, 0.7762, 0.2518, 0.828, 0.2433, 0.8371, 0.2025, 0.7908, 0.09591, 0.303, 0.112, 0.3618, 0.07972, 0.3881, 0.06334, 0.3301, 0.07972, 0.3881, 0.09416, 0.4471, 0.06345, 0.4742, 0.04871, 0.4158, 0.2025, 0.7908, 0.2433, 0.8371, 0.2359, 0.8474, 0.1872, 0.8076, 0.06334, 0.3301, 0.07972, 0.3881, 0.04871, 0.4158, 0.03253, 0.358, 0.1743, 0.7382, 0.2025, 0.7908, 0.1872, 0.8076, 0.1533, 0.7587, 0.04335, 0.2736, 0.06334, 0.3301, 0.03253, 0.358, 0.01353, 0.3016, 0.1532, 0.6822, 0.1743, 0.7382, 0.1533, 0.7587, 0.1285, 0.705, 0.017, 0.22, 0.04335, 0.2736, 0.01353, 0.3016, -0.01043, 0.2475, 0.1362, 0.6243, 0.1532, 0.6822, 0.1285, 0.705, 0.1091, 0.6488, -0.02053, 0.172, 0.017, 0.22, -0.01043, 0.2475, -0.04294, 0.1979, 0.1215, 0.5656, 0.1362, 0.6243, 0.1091, 0.6488, 0.09265, 0.5912, -0.07642, 0.1351, -0.02053, 0.172, -0.04294, 0.1979, -0.08959, 0.1567, 0.1078, 0.5063, 0.1215, 0.5656, 0.09265, 0.5912, 0.07779, 0.5328, -0.1533, 0.1186, -0.07642, 0.1351, -0.08959, 0.1567, -0.1554, 0.1311, 0.09416, 0.4471, 0.1078, 0.5063, 0.07779, 0.5328, 0.06345, 0.4742, -0.04294, 0.1979, -0.01043, 0.2475, -0.03635, 0.2739, -0.06447, 0.2222, 0.09265, 0.5912, 0.1091, 0.6488, 0.08148, 0.6751, 0.06356, 0.6183, -0.08959, 0.1567, -0.04294, 0.1979, -0.06447, 0.2222, -0.1037, 0.1768, 0.07779, 0.5328, 0.09265, 0.5912, 0.06356, 0.6183, 0.04786, 0.5605, -0.1554, 0.1311, -0.08959, 0.1567, -0.1037, 0.1768, -0.1598, 0.1431, 0.06345, 0.4742, 0.07779, 0.5328, 0.04786, 0.5605, 0.03315, 0.5022, 0.04871, 0.4158, 0.06345, 0.4742, 0.03315, 0.5022, 0.01848, 0.4438, 0.1872, 0.8076, 0.2359, 0.8474, 0.23, 0.8587, 0.1724, 0.8262, 0.03253, 0.358, 0.04871, 0.4158, 0.01848, 0.4438, 0.002879, 0.3859, 0.1533, 0.7587, 0.1872, 0.8076, 0.1724, 0.8262, 0.1321, 0.7814, 0.01353, 0.3016, 0.03253, 0.358, 0.002879, 0.3859, -0.01482, 0.329, 0.1285, 0.705, 0.1533, 0.7587, 0.1321, 0.7814, 0.1034, 0.73, -0.01043, 0.2475, 0.01353, 0.3016, -0.01482, 0.329, -0.03635, 0.2739, 0.1091, 0.6488, 0.1285, 0.705, 0.1034, 0.73, 0.08148, 0.6751, 0.002879, 0.3859, 0.01848, 0.4438, -0.01144, 0.4714, -0.02614, 0.4129, 0.1321, 0.7814, 0.1724, 0.8262, 0.1584, 0.8465, 0.1105, 0.806, -0.01482, 0.329, 0.002879, 0.3859, -0.02614, 0.4129, -0.04233, 0.3551, 0.1034, 0.73, 0.1321, 0.7814, 0.1105, 0.806, 0.07727, 0.7566, -0.03635, 0.2739, -0.01482, 0.329, -0.04233, 0.3551, -0.06141, 0.2986, 0.08148, 0.6751, 0.1034, 0.73, 0.07727, 0.7566, 0.05294, 0.7027, -0.06447, 0.2222, -0.03635, 0.2739, -0.06141, 0.2986, -0.08558, 0.2446, 0.06356, 0.6183, 0.08148, 0.6751, 0.05294, 0.7027, 0.03377, 0.6463, -0.1037, 0.1768, -0.06447, 0.2222, -0.08558, 0.2446, -0.1185, 0.1951, 0.04786, 0.5605, 0.06356, 0.6183, 0.03377, 0.6463, 0.01754, 0.5885, -0.1598, 0.1431, -0.1037, 0.1768, -0.1185, 0.1951, -0.1661, 0.1543, 0.03315, 0.5022, 0.04786, 0.5605, 0.01754, 0.5885, 0.00281, 0.53, 0.01848, 0.4438, 0.03315, 0.5022, 0.00281, 0.53, -0.01144, 0.4714, 0.1724, 0.8262, 0.23, 0.8587, 0.2258, 0.8708, 0.1584, 0.8465, -0.1185, 0.1951, -0.08558, 0.2446, -0.1066, 0.2648, -0.134, 0.2115, 0.01754, 0.5885, 0.03377, 0.6463, 0.002735, 0.6742, -0.01364, 0.616, -0.1661, 0.1543, -0.1185, 0.1951, -0.134, 0.2115, -0.1736, 0.1644, 0.00281, 0.53, 0.01754, 0.5885, -0.01364, 0.616, -0.02799, 0.557, -0.01144, 0.4714, 0.00281, 0.53, -0.02799, 0.557, -0.04146, 0.4976, 0.1584, 0.8465, 0.2258, 0.8708, 0.2241, 0.8834, 0.1454, 0.8683, -0.02614, 0.4129, -0.01144, 0.4714, -0.04146, 0.4976, -0.05497, 0.4382, 0.1105, 0.806, 0.1584, 0.8465, 0.1454, 0.8683, 0.08791, 0.8321, -0.04233, 0.3551, -0.02614, 0.4129, -0.05497, 0.4382, -0.06944, 0.3792, 0.07727, 0.7566, 0.1105, 0.806, 0.08791, 0.8321, 0.04954, 0.7843, -0.06141, 0.2986, -0.04233, 0.3551, -0.06944, 0.3792, -0.08605, 0.3211, 0.05294, 0.7027, 0.07727, 0.7566, 0.04954, 0.7843, 0.02283, 0.7307, -0.08558, 0.2446, -0.06141, 0.2986, -0.08605, 0.3211, -0.1066, 0.2648, 0.03377, 0.6463, 0.05294, 0.7027, 0.02283, 0.7307, 0.002735, 0.6742, 0.08791, 0.8321, 0.1454, 0.8683, 0.1338, 0.8914, 0.06352, 0.8593, -0.06944, 0.3792, -0.05497, 0.4382, -0.08395, 0.4611, -0.0965, 0.4008, 0.04954, 0.7843, 0.08791, 0.8321, 0.06352, 0.8593, 0.01915, 0.8123, -0.08605, 0.3211, -0.06944, 0.3792, -0.0965, 0.4008, -0.1106, 0.341, 0.02283, 0.7307, 0.04954, 0.7843, 0.01915, 0.8123, -0.009668, 0.7583, -0.1066, 0.2648, -0.08605, 0.3211, -0.1106, 0.341, -0.1276, 0.2824, 0.002735, 0.6742, 0.02283, 0.7307, -0.009668, 0.7583, -0.03016, 0.701, -0.134, 0.2115, -0.1066, 0.2648, -0.1276, 0.2824, -0.1499, 0.2258, -0.01364, 0.616, 0.002735, 0.6742, -0.03016, 0.701, -0.04614, 0.642, -0.1736, 0.1644, -0.134, 0.2115, -0.1499, 0.2258, -0.1823, 0.1733, -0.02799, 0.557, -0.01364, 0.616, -0.04614, 0.642, -0.05965, 0.582, -0.04146, 0.4976, -0.02799, 0.557, -0.05965, 0.582, -0.07195, 0.5216, 0.1454, 0.8683, 0.2241, 0.8834, 0.2255, 0.896, 0.1338, 0.8914, -0.05497, 0.4382, -0.04146, 0.4976, -0.07195, 0.5216, -0.08395, 0.4611, -0.04614, 0.642, -0.03016, 0.701, -0.06557, 0.7258, -0.08039, 0.6655, -0.1823, 0.1733, -0.1499, 0.2258, -0.1663, 0.2377, -0.1917, 0.1808, -0.05965, 0.582, -0.04614, 0.642, -0.08039, 0.6655, -0.09247, 0.6043, -0.07195, 0.5216, -0.05965, 0.582, -0.09247, 0.6043, -0.1031, 0.5427, 0.1338, 0.8914, 0.2255, 0.896, 0.231, 0.908, 0.1244, 0.9153, -0.08395, 0.4611, -0.07195, 0.5216, -0.1031, 0.5427, -0.1133, 0.4809, 0.06352, 0.8593, 0.1338, 0.8914, 0.1244, 0.9153, 0.03582, 0.8873, -0.0965, 0.4008, -0.08395, 0.4611, -0.1133, 0.4809, -0.1237, 0.4192, 0.01915, 0.8123, 0.06352, 0.8593, 0.03582, 0.8873, -0.01542, 0.8398, -0.1106, 0.341, -0.0965, 0.4008, -0.1237, 0.4192, -0.1351, 0.3579, -0.009668, 0.7583, 0.01915, 0.8123, -0.01542, 0.8398, -0.04558, 0.7845, -0.1276, 0.2824, -0.1106, 0.341, -0.1351, 0.3579, -0.1487, 0.2972, -0.03016, 0.701, -0.009668, 0.7583, -0.04558, 0.7845, -0.06557, 0.7258, -0.1499, 0.2258, -0.1276, 0.2824, -0.1487, 0.2972, -0.1663, 0.2377, -0.1237, 0.4192, -0.1133, 0.4809, -0.1432, 0.4971, -0.1512, 0.4341, -0.01542, 0.8398, 0.03582, 0.8873, 0.001731, 0.9152, -0.05641, 0.8654, -0.1351, 0.3579, -0.1237, 0.4192, -0.1512, 0.4341, -0.1598, 0.3713, -0.04558, 0.7845, -0.01542, 0.8398, -0.05641, 0.8654, -0.08601, 0.8078, -0.1487, 0.2972, -0.1351, 0.3579, -0.1598, 0.3713, -0.17, 0.3089, -0.06557, 0.7258, -0.04558, 0.7845, -0.08601, 0.8078, -0.104, 0.7472, -0.1663, 0.2377, -0.1487, 0.2972, -0.17, 0.3089, -0.183, 0.2471, -0.08039, 0.6655, -0.06557, 0.7258, -0.104, 0.7472, -0.1167, 0.6853, -0.1917, 0.1808, -0.1663, 0.2377, -0.183, 0.2471, -0.2017, 0.1867, -0.09247, 0.6043, -0.08039, 0.6655, -0.1167, 0.6853, -0.1266, 0.6229, -0.1031, 0.5427, -0.09247, 0.6043, -0.1266, 0.6229, -0.1352, 0.56, 0.1244, 0.9153, 0.231, 0.908, 0.2416, 0.9189, 0.119, 0.94, -0.1133, 0.4809, -0.1031, 0.5427, -0.1352, 0.56, -0.1432, 0.4971, 0.03582, 0.8873, 0.1244, 0.9153, 0.119, 0.94, 0.001731, 0.9152, -0.2017, 0.1867, -0.183, 0.2471, -0.2, 0.2539, -0.2122, 0.191, -0.1266, 0.6229, -0.1167, 0.6853, -0.1551, 0.7004, -0.1621, 0.6368, -0.1352, 0.56, -0.1266, 0.6229, -0.1621, 0.6368, -0.1681, 0.5729, 0.119, 0.94, 0.2416, 0.9189, 0.258, 0.9278, 0.1232, 0.9647, -0.1432, 0.4971, -0.1352, 0.56, -0.1681, 0.5729, -0.1736, 0.5089, 0.001731, 0.9152, 0.119, 0.94, 0.1232, 0.9647, -0.04568, 0.9417, -0.1512, 0.4341, -0.1432, 0.4971, -0.1736, 0.5089, -0.179, 0.445, -0.05641, 0.8654, 0.001731, 0.9152, -0.04568, 0.9417, -0.1067, 0.8872, -0.1598, 0.3713, -0.1512, 0.4341, -0.179, 0.445, -0.1847, 0.3811, -0.08601, 0.8078, -0.05641, 0.8654, -0.1067, 0.8872, -0.1318, 0.8264, -0.17, 0.3089, -0.1598, 0.3713, -0.1847, 0.3811, -0.1914, 0.3173, -0.104, 0.7472, -0.08601, 0.8078, -0.1318, 0.8264, -0.1458, 0.7638, -0.183, 0.2471, -0.17, 0.3089, -0.1914, 0.3173, -0.2, 0.2539, -0.1167, 0.6853, -0.104, 0.7472, -0.1458, 0.7638, -0.1551, 0.7004, -0.1067, 0.8872, -0.04568, 0.9417, -0.1223, 0.9633, -0.1683, 0.9021, -0.1847, 0.3811, -0.179, 0.445, -0.207, 0.4515, -0.2098, 0.3869, -0.1318, 0.8264, -0.1067, 0.8872, -0.1683, 0.9021, -0.1829, 0.8384, -0.1914, 0.3173, -0.1847, 0.3811, -0.2098, 0.3869, -0.213, 0.3224, -0.1458, 0.7638, -0.1318, 0.8264, -0.1829, 0.8384, -0.1903, 0.7742, -0.2, 0.2539, -0.1914, 0.3173, -0.213, 0.3224, -0.2171, 0.2579, -0.1551, 0.7004, -0.1458, 0.7638, -0.1903, 0.7742, -0.1951, 0.7098, -0.2122, 0.191, -0.2, 0.2539, -0.2171, 0.2579, -0.223, 0.1935, -0.1621, 0.6368, -0.1551, 0.7004, -0.1951, 0.7098, -0.1987, 0.6452, -0.1681, 0.5729, -0.1621, 0.6368, -0.1987, 0.6452, -0.2017, 0.5807, 0.1232, 0.9647, 0.258, 0.9278, 0.2802, 0.9335, 0.1591, 0.9879, -0.1736, 0.5089, -0.1681, 0.5729, -0.2017, 0.5807, -0.2044, 0.5161, -0.04568, 0.9417, 0.1232, 0.9647, 0.1591, 0.9879, -0.1223, 0.9633, -0.179, 0.445, -0.1736, 0.5089, -0.2044, 0.5161, -0.207, 0.4515, 0.8752, 0.6452, 0.8788, 0.7098, 0.8377, 0.7126, 0.838, 0.6478, 0.8722, 0.5807, 0.8752, 0.6452, 0.838, 0.6478, 0.8383, 0.583, 0.1591, 0.9879, 0.2802, 0.9335, 0.306, 0.9353, 0.3217, 1.0, 0.8695, 0.5161, 0.8722, 0.5807, 0.8383, 0.583, 0.8385, 0.5182, 0.9516, 0.9633, 1.233, 0.9879, 0.3217, 1.0, 0.8307, 0.9718, 0.8669, 0.4515, 0.8695, 0.5161, 0.8385, 0.5182, 0.8387, 0.4534, 0.9056, 0.9021, 0.9516, 0.9633, 0.8307, 0.9718, 0.8354, 0.907, 0.8641, 0.3869, 0.8669, 0.4515, 0.8387, 0.4534, 0.839, 0.3886, 0.891, 0.8384, 0.9056, 0.9021, 0.8354, 0.907, 0.8367, 0.8422, 0.8609, 0.3224, 0.8641, 0.3869, 0.839, 0.3886, 0.8392, 0.3239, 0.8836, 0.7742, 0.891, 0.8384, 0.8367, 0.8422, 0.8373, 0.7774, 0.8568, 0.2579, 0.8609, 0.3224, 0.8392, 0.3239, 0.8396, 0.2591, 0.8788, 0.7098, 0.8836, 0.7742, 0.8373, 0.7774, 0.8377, 0.7126, 0.8509, 0.1935, 0.8568, 0.2579, 0.8396, 0.2591, 0.8401, 0.1943, 0.839, 0.3886, 0.8387, 0.4534, 0.8106, 0.4508, 0.8138, 0.3863, 0.8367, 0.8422, 0.8354, 0.907, 0.766, 0.9004, 0.7827, 0.8371, 0.8392, 0.3239, 0.839, 0.3886, 0.8138, 0.3863, 0.8176, 0.3218, 0.8373, 0.7774, 0.8367, 0.8422, 0.7827, 0.8371, 0.7912, 0.7731, 0.8396, 0.2591, 0.8392, 0.3239, 0.8176, 0.3218, 0.8224, 0.2574, 0.8377, 0.7126, 0.8373, 0.7774, 0.7912, 0.7731, 0.7968, 0.7087, 0.8401, 0.1943, 0.8396, 0.2591, 0.8224, 0.2574, 0.8292, 0.1932, 0.838, 0.6478, 0.8377, 0.7126, 0.7968, 0.7087, 0.8009, 0.6443, 0.8383, 0.583, 0.838, 0.6478, 0.8009, 0.6443, 0.8044, 0.5798, 0.3217, 1.0, 0.306, 0.9353, 0.3314, 0.9329, 0.4588, 0.9846, 0.8385, 0.5182, 0.8383, 0.583, 0.8044, 0.5798, 0.8075, 0.5153, 0.8307, 0.9718, 0.3217, 1.0, 0.4588, 0.9846, 0.7156, 0.9606, 0.8387, 0.4534, 0.8385, 0.5182, 0.8075, 0.5153, 0.8106, 0.4508, 0.8354, 0.907, 0.8307, 0.9718, 0.7156, 0.9606, 0.766, 0.9004, 0.8044, 0.5798, 0.8009, 0.6443, 0.7645, 0.635, 0.7709, 0.5712, 0.4588, 0.9846, 0.3314, 0.9329, 0.3528, 0.9266, 0.4864, 0.9609, 0.8075, 0.5153, 0.8044, 0.5798, 0.7709, 0.5712, 0.7768, 0.5074, 0.7156, 0.9606, 0.4588, 0.9846, 0.4864, 0.9609, 0.6449, 0.9378, 0.8106, 0.4508, 0.8075, 0.5153, 0.7768, 0.5074, 0.7826, 0.4436, 0.766, 0.9004, 0.7156, 0.9606, 0.6449, 0.9378, 0.7062, 0.8842, 0.8138, 0.3863, 0.8106, 0.4508, 0.7826, 0.4436, 0.7888, 0.3798, 0.7827, 0.8371, 0.766, 0.9004, 0.7062, 0.8842, 0.7323, 0.8239, 0.8176, 0.3218, 0.8138, 0.3863, 0.7888, 0.3798, 0.796, 0.3162, 0.7912, 0.7731, 0.7827, 0.8371, 0.7323, 0.8239, 0.747, 0.7616, 0.8224, 0.2574, 0.8176, 0.3218, 0.796, 0.3162, 0.8052, 0.253, 0.7968, 0.7087, 0.7912, 0.7731, 0.747, 0.7616, 0.7569, 0.6985, 0.8292, 0.1932, 0.8224, 0.2574, 0.8052, 0.253, 0.8185, 0.1904, 0.8009, 0.6443, 0.7968, 0.7087, 0.7569, 0.6985, 0.7645, 0.635, 0.796, 0.3162, 0.7888, 0.3798, 0.7639, 0.3695, 0.7746, 0.3073, 0.747, 0.7616, 0.7323, 0.8239, 0.6874, 0.8045, 0.7058, 0.7442, 0.8052, 0.253, 0.796, 0.3162, 0.7746, 0.3073, 0.7883, 0.2458, 0.7569, 0.6985, 0.747, 0.7616, 0.7058, 0.7442, 0.7189, 0.6826, 0.8185, 0.1904, 0.8052, 0.253, 0.7883, 0.2458, 0.8081, 0.1859, 0.7645, 0.635, 0.7569, 0.6985, 0.7189, 0.6826, 0.7292, 0.6203, 0.7709, 0.5712, 0.7645, 0.635, 0.7292, 0.6203, 0.7381, 0.5577, 0.4864, 0.9609, 0.3528, 0.9266, 0.3683, 0.9174, 0.4884, 0.9362, 0.7768, 0.5074, 0.7709, 0.5712, 0.7381, 0.5577, 0.7465, 0.4949, 0.6449, 0.9378, 0.4864, 0.9609, 0.4884, 0.9362, 0.6003, 0.9109, 0.7826, 0.4436, 0.7768, 0.5074, 0.7465, 0.4949, 0.7548, 0.4321, 0.7062, 0.8842, 0.6449, 0.9378, 0.6003, 0.9109, 0.6575, 0.8617, 0.7888, 0.3798, 0.7826, 0.4436, 0.7548, 0.4321, 0.7639, 0.3695, 0.7323, 0.8239, 0.7062, 0.8842, 0.6575, 0.8617, 0.6874, 0.8045, 0.4884, 0.9362, 0.3683, 0.9174, 0.3781, 0.9063, 0.4823, 0.9116, 0.7465, 0.4949, 0.7381, 0.5577, 0.7062, 0.5397, 0.7167, 0.4781, 0.6003, 0.9109, 0.4884, 0.9362, 0.4823, 0.9116, 0.5675, 0.883, 0.7548, 0.4321, 0.7465, 0.4949, 0.7167, 0.4781, 0.7274, 0.4166, 0.6575, 0.8617, 0.6003, 0.9109, 0.5675, 0.883, 0.6177, 0.8357, 0.7639, 0.3695, 0.7548, 0.4321, 0.7274, 0.4166, 0.7392, 0.3555, 0.6874, 0.8045, 0.6575, 0.8617, 0.6177, 0.8357, 0.6477, 0.7806, 0.7746, 0.3073, 0.7639, 0.3695, 0.7392, 0.3555, 0.7533, 0.2951, 0.7058, 0.7442, 0.6874, 0.8045, 0.6477, 0.7806, 0.6678, 0.7222, 0.7883, 0.2458, 0.7746, 0.3073, 0.7533, 0.2951, 0.7717, 0.236, 0.7189, 0.6826, 0.7058, 0.7442, 0.6678, 0.7222, 0.6829, 0.6621, 0.8081, 0.1859, 0.7883, 0.2458, 0.7717, 0.236, 0.7981, 0.1797, 0.7292, 0.6203, 0.7189, 0.6826, 0.6829, 0.6621, 0.6952, 0.6011, 0.7381, 0.5577, 0.7292, 0.6203, 0.6952, 0.6011, 0.7062, 0.5397, 0.6678, 0.7222, 0.6477, 0.7806, 0.6124, 0.7542, 0.6329, 0.697, 0.7717, 0.236, 0.7533, 0.2951, 0.7322, 0.2798, 0.7554, 0.2238, 0.6829, 0.6621, 0.6678, 0.7222, 0.6329, 0.697, 0.6489, 0.6382, 0.7981, 0.1797, 0.7717, 0.236, 0.7554, 0.2238, 0.7888, 0.172, 0.6952, 0.6011, 0.6829, 0.6621, 0.6489, 0.6382, 0.6626, 0.5784, 0.7062, 0.5397, 0.6952, 0.6011, 0.6626, 0.5784, 0.6751, 0.5181, 0.4823, 0.9116, 0.3781, 0.9063, 0.3828, 0.894, 0.4724, 0.8878, 0.7167, 0.4781, 0.7062, 0.5397, 0.6751, 0.5181, 0.6874, 0.4578, 0.5675, 0.883, 0.4823, 0.9116, 0.4724, 0.8878, 0.5405, 0.8551, 0.7274, 0.4166, 0.7167, 0.4781, 0.6874, 0.4578, 0.7002, 0.3977, 0.6177, 0.8357, 0.5675, 0.883, 0.5405, 0.8551, 0.5839, 0.808, 0.7392, 0.3555, 0.7274, 0.4166, 0.7002, 0.3977, 0.7147, 0.3382, 0.6477, 0.7806, 0.6177, 0.8357, 0.5839, 0.808, 0.6124, 0.7542, 0.7533, 0.2951, 0.7392, 0.3555, 0.7147, 0.3382, 0.7322, 0.2798, 0.6874, 0.4578, 0.6751, 0.5181, 0.6447, 0.4937, 0.6584, 0.4344, 0.5405, 0.8551, 0.4724, 0.8878, 0.4605, 0.8649, 0.5164, 0.828, 0.7002, 0.3977, 0.6874, 0.4578, 0.6584, 0.4344, 0.6732, 0.3757, 0.5839, 0.808, 0.5405, 0.8551, 0.5164, 0.828, 0.554, 0.78, 0.7147, 0.3382, 0.7002, 0.3977, 0.6732, 0.3757, 0.6902, 0.3178, 0.6124, 0.7542, 0.5839, 0.808, 0.554, 0.78, 0.5803, 0.7264, 0.7322, 0.2798, 0.7147, 0.3382, 0.6902, 0.3178, 0.7112, 0.2618, 0.6329, 0.697, 0.6124, 0.7542, 0.5803, 0.7264, 0.6003, 0.6699, 0.7554, 0.2238, 0.7322, 0.2798, 0.7112, 0.2618, 0.7395, 0.2092, 0.6489, 0.6382, 0.6329, 0.697, 0.6003, 0.6699, 0.6167, 0.6119, 0.7888, 0.172, 0.7554, 0.2238, 0.7395, 0.2092, 0.7803, 0.1629, 0.6626, 0.5784, 0.6489, 0.6382, 0.6167, 0.6119, 0.6311, 0.5529, 0.6751, 0.5181, 0.6626, 0.5784, 0.6311, 0.5529, 0.6447, 0.4937, 0.4724, 0.8878, 0.3828, 0.894, 0.3837, 0.8814, 0.4605, 0.8649, 0.7395, 0.2092, 0.7112, 0.2618, 0.6903, 0.2413, 0.7241, 0.1924, 0.6167, 0.6119, 0.6003, 0.6699, 0.5695, 0.642, 0.5857, 0.5842, 0.7803, 0.1629, 0.7395, 0.2092, 0.7241, 0.1924, 0.7729, 0.1526, 0.6311, 0.5529, 0.6167, 0.6119, 0.5857, 0.5842, 0.6004, 0.5258, 0.6447, 0.4937, 0.6311, 0.5529, 0.6004, 0.5258, 0.6147, 0.4672, 0.4605, 0.8649, 0.3837, 0.8814, 0.3816, 0.8689, 0.4474, 0.8433, 0.6584, 0.4344, 0.6447, 0.4937, 0.6147, 0.4672, 0.6296, 0.4088, 0.5164, 0.828, 0.4605, 0.8649, 0.4474, 0.8433, 0.494, 0.8021, 0.6732, 0.3757, 0.6584, 0.4344, 0.6296, 0.4088, 0.646, 0.3512, 0.554, 0.78, 0.5164, 0.828, 0.494, 0.8021, 0.5265, 0.7525, 0.6902, 0.3178, 0.6732, 0.3757, 0.646, 0.3512, 0.6655, 0.295, 0.5803, 0.7264, 0.554, 0.78, 0.5265, 0.7525, 0.5505, 0.6984, 0.7112, 0.2618, 0.6902, 0.3178, 0.6655, 0.295, 0.6903, 0.2413, 0.6003, 0.6699, 0.5803, 0.7264, 0.5505, 0.6984, 0.5695, 0.642, 0.494, 0.8021, 0.4474, 0.8433, 0.4333, 0.8232, 0.4725, 0.7778, 0.646, 0.3512, 0.6296, 0.4088, 0.6005, 0.3817, 0.6184, 0.3249, 0.5265, 0.7525, 0.494, 0.8021, 0.4725, 0.7778, 0.5006, 0.7261, 0.6655, 0.295, 0.646, 0.3512, 0.6184, 0.3249, 0.6403, 0.27, 0.5505, 0.6984, 0.5265, 0.7525, 0.5006, 0.7261, 0.5221, 0.671, 0.6903, 0.2413, 0.6655, 0.295, 0.6403, 0.27, 0.6691, 0.2186, 0.5695, 0.642, 0.5505, 0.6984, 0.5221, 0.671, 0.5398, 0.6141, 0.7241, 0.1924, 0.6903, 0.2413, 0.6691, 0.2186, 0.7094, 0.1738, 0.5857, 0.5842, 0.5695, 0.642, 0.5398, 0.6141, 0.5554, 0.5562, 0.7729, 0.1526, 0.7241, 0.1924, 0.7094, 0.1738, 0.7669, 0.1413, 0.6004, 0.5258, 0.5857, 0.5842, 0.5554, 0.5562, 0.5701, 0.4978, 0.6147, 0.4672, 0.6004, 0.5258, 0.5701, 0.4978, 0.5848, 0.4395, 0.4474, 0.8433, 0.3816, 0.8689, 0.3771, 0.8569, 0.4333, 0.8232, 0.6296, 0.4088, 0.6147, 0.4672, 0.5848, 0.4395, 0.6005, 0.3817, 0.5554, 0.5562, 0.5398, 0.6141, 0.5108, 0.5871, 0.5255, 0.5286, 0.7669, 0.1413, 0.7094, 0.1738, 0.6954, 0.1535, 0.7628, 0.1292, 0.5701, 0.4978, 0.5554, 0.5562, 0.5255, 0.5286, 0.5398, 0.47, 0.5848, 0.4395, 0.5701, 0.4978, 0.5398, 0.47, 0.5545, 0.4115, 0.4333, 0.8232, 0.3771, 0.8569, 0.3709, 0.8457, 0.4184, 0.8049, 0.6005, 0.3817, 0.5848, 0.4395, 0.5545, 0.4115, 0.5707, 0.3537, 0.4725, 0.7778, 0.4333, 0.8232, 0.4184, 0.8049, 0.4514, 0.7554, 0.6184, 0.3249, 0.6005, 0.3817, 0.5707, 0.3537, 0.5899, 0.2973, 0.5006, 0.7261, 0.4725, 0.7778, 0.4514, 0.7554, 0.4755, 0.7014, 0.6403, 0.27, 0.6184, 0.3249, 0.5899, 0.2973, 0.6142, 0.2434, 0.5221, 0.671, 0.5006, 0.7261, 0.4755, 0.7014, 0.4946, 0.6449, 0.6691, 0.2186, 0.6403, 0.27, 0.6142, 0.2434, 0.6475, 0.194, 0.5398, 0.6141, 0.5221, 0.671, 0.4946, 0.6449, 0.5108, 0.5871, 0.7094, 0.1738, 0.6691, 0.2186, 0.6475, 0.194, 0.6954, 0.1535, 0.5899, 0.2973, 0.5707, 0.3537, 0.5397, 0.3258, 0.5598, 0.2693, 0.4755, 0.7014, 0.4514, 0.7554, 0.4304, 0.7352, 0.4509, 0.6789, 0.6142, 0.2434, 0.5899, 0.2973, 0.5598, 0.2693, 0.5865, 0.2157, 0.4946, 0.6449, 0.4755, 0.7014, 0.4509, 0.6789, 0.4675, 0.6208, 0.6475, 0.194, 0.6142, 0.2434, 0.5865, 0.2157, 0.6249, 0.1679, 0.5108, 0.5871, 0.4946, 0.6449, 0.4675, 0.6208, 0.482, 0.5618, 0.6954, 0.1535, 0.6475, 0.194, 0.6249, 0.1679, 0.6824, 0.1317, 0.5255, 0.5286, 0.5108, 0.5871, 0.482, 0.5618, 0.4955, 0.5024, 0.7628, 0.1292, 0.6954, 0.1535, 0.6824, 0.1317, 0.7611, 0.1166, 0.5398, 0.47, 0.5255, 0.5286, 0.4955, 0.5024, 0.509, 0.443, 0.5545, 0.4115, 0.5398, 0.47, 0.509, 0.443, 0.5233, 0.384, 0.4184, 0.8049, 0.3709, 0.8457, 0.3633, 0.8356, 0.403, 0.7885, 0.5707, 0.3537, 0.5545, 0.4115, 0.5233, 0.384, 0.5397, 0.3258, 0.4514, 0.7554, 0.4184, 0.8049, 0.403, 0.7885, 0.4304, 0.7352, 0.7611, 0.1166, 0.6824, 0.1317, 0.6708, 0.1086, 0.7625, 0.104, 0.509, 0.443, 0.4955, 0.5024, 0.465, 0.4784, 0.4773, 0.418, 0.5233, 0.384, 0.509, 0.443, 0.4773, 0.418, 0.4908, 0.358, 0.403, 0.7885, 0.3633, 0.8356, 0.3547, 0.8267, 0.387, 0.7742, 0.5397, 0.3258, 0.5233, 0.384, 0.4908, 0.358, 0.5068, 0.299, 0.4304, 0.7352, 0.403, 0.7885, 0.387, 0.7742, 0.4094, 0.7176, 0.5598, 0.2693, 0.5397, 0.3258, 0.5068, 0.299, 0.5273, 0.2417, 0.4509, 0.6789, 0.4304, 0.7352, 0.4094, 0.7176, 0.4264, 0.659, 0.5865, 0.2157, 0.5598, 0.2693, 0.5273, 0.2417, 0.5561, 0.1877, 0.4675, 0.6208, 0.4509, 0.6789, 0.4264, 0.659, 0.4405, 0.5992, 0.6249, 0.1679, 0.5865, 0.2157, 0.5561, 0.1877, 0.6005, 0.1407, 0.482, 0.5618, 0.4675, 0.6208, 0.4405, 0.5992, 0.453, 0.5389, 0.6824, 0.1317, 0.6249, 0.1679, 0.6005, 0.1407, 0.6708, 0.1086, 0.4955, 0.5024, 0.482, 0.5618, 0.453, 0.5389, 0.465, 0.4784, 0.5561, 0.1877, 0.5273, 0.2417, 0.4914, 0.2155, 0.5215, 0.1602, 0.4405, 0.5992, 0.4264, 0.659, 0.4018, 0.6421, 0.4132, 0.5808, 0.6005, 0.1407, 0.5561, 0.1877, 0.5215, 0.1602, 0.5728, 0.1127, 0.453, 0.5389, 0.4405, 0.5992, 0.4132, 0.5808, 0.4236, 0.5191, 0.6708, 0.1086, 0.6005, 0.1407, 0.5728, 0.1127, 0.6613, 0.08465, 0.465, 0.4784, 0.453, 0.5389, 0.4236, 0.5191, 0.4338, 0.4573, 0.7625, 0.104, 0.6708, 0.1086, 0.6613, 0.08465, 0.7679, 0.09195, 0.4773, 0.418, 0.465, 0.4784, 0.4338, 0.4573, 0.4445, 0.3957, 0.4908, 0.358, 0.4773, 0.418, 0.4445, 0.3957, 0.4566, 0.3345, 0.387, 0.7742, 0.3547, 0.8267, 0.3453, 0.8192, 0.3707, 0.7623, 0.5068, 0.299, 0.4908, 0.358, 0.4566, 0.3345, 0.4714, 0.2742, 0.4094, 0.7176, 0.387, 0.7742, 0.3707, 0.7623, 0.3883, 0.7028, 0.5273, 0.2417, 0.5068, 0.299, 0.4714, 0.2742, 0.4914, 0.2155, 0.4264, 0.659, 0.4094, 0.7176, 0.3883, 0.7028, 0.4018, 0.6421, 0.4566, 0.3345, 0.4445, 0.3957, 0.4103, 0.3771, 0.4203, 0.3147, 0.3707, 0.7623, 0.3453, 0.8192, 0.3352, 0.8133, 0.354, 0.7529, 0.4714, 0.2742, 0.4566, 0.3345, 0.4203, 0.3147, 0.4329, 0.2528, 0.3883, 0.7028, 0.3707, 0.7623, 0.354, 0.7529, 0.367, 0.6911, 0.4914, 0.2155, 0.4714, 0.2742, 0.4329, 0.2528, 0.4509, 0.1922, 0.4018, 0.6421, 0.3883, 0.7028, 0.367, 0.6911, 0.3771, 0.6287, 0.5215, 0.1602, 0.4914, 0.2155, 0.4509, 0.1922, 0.4805, 0.1346, 0.4132, 0.5808, 0.4018, 0.6421, 0.3771, 0.6287, 0.3858, 0.5659, 0.5728, 0.1127, 0.5215, 0.1602, 0.4805, 0.1346, 0.5387, 0.08484, 0.4236, 0.5191, 0.4132, 0.5808, 0.3858, 0.5659, 0.3938, 0.5029, 0.6613, 0.08465, 0.5728, 0.1127, 0.5387, 0.08484, 0.656, 0.06005, 0.4338, 0.4573, 0.4236, 0.5191, 0.3938, 0.5029, 0.4017, 0.44, 0.7679, 0.09195, 0.6613, 0.08465, 0.656, 0.06005, 0.7785, 0.08106, 0.4445, 0.3957, 0.4338, 0.4573, 0.4017, 0.44, 0.4103, 0.3771, 0.3858, 0.5659, 0.3771, 0.6287, 0.3522, 0.6189, 0.358, 0.555, 0.5387, 0.08484, 0.4805, 0.1346, 0.4303, 0.1128, 0.4913, 0.05834, 0.3938, 0.5029, 0.3858, 0.5659, 0.358, 0.555, 0.3634, 0.4911, 0.656, 0.06005, 0.5387, 0.08484, 0.4913, 0.05834, 0.6602, 0.03534, 0.4017, 0.44, 0.3938, 0.5029, 0.3634, 0.4911, 0.3688, 0.4271, 0.7785, 0.08106, 0.656, 0.06005, 0.6602, 0.03534, 0.795, 0.07224, 0.4103, 0.3771, 0.4017, 0.44, 0.3688, 0.4271, 0.3748, 0.3632, 0.4203, 0.3147, 0.4103, 0.3771, 0.3748, 0.3632, 0.3819, 0.2996, 0.354, 0.7529, 0.3352, 0.8133, 0.3247, 0.809, 0.337, 0.7461, 0.4329, 0.2528, 0.4203, 0.3147, 0.3819, 0.2996, 0.3912, 0.2362, 0.367, 0.6911, 0.354, 0.7529, 0.337, 0.7461, 0.3455, 0.6827, 0.4509, 0.1922, 0.4329, 0.2528, 0.3912, 0.2362, 0.4051, 0.1736, 0.3771, 0.6287, 0.367, 0.6911, 0.3455, 0.6827, 0.3522, 0.6189, 0.4805, 0.1346, 0.4509, 0.1922, 0.4051, 0.1736, 0.4303, 0.1128, 0.3819, 0.2996, 0.3748, 0.3632, 0.3382, 0.3548, 0.3418, 0.2902, 0.337, 0.7461, 0.3247, 0.809, 0.314, 0.8065, 0.3198, 0.7421, 0.3912, 0.2362, 0.3819, 0.2996, 0.3418, 0.2902, 0.3466, 0.2258, 0.3455, 0.6827, 0.337, 0.7461, 0.3198, 0.7421, 0.3239, 0.6776, 0.4051, 0.1736, 0.3912, 0.2362, 0.3466, 0.2258, 0.3541, 0.1616, 0.3522, 0.6189, 0.3455, 0.6827, 0.3239, 0.6776, 0.3272, 0.6131, 0.4303, 0.1128, 0.4051, 0.1736, 0.3541, 0.1616, 0.3686, 0.09788, 0.358, 0.555, 0.3522, 0.6189, 0.3272, 0.6131, 0.3299, 0.5485, 0.4913, 0.05834, 0.4303, 0.1128, 0.3686, 0.09788, 0.4147, 0.03668, 0.3634, 0.4911, 0.358, 0.555, 0.3299, 0.5485, 0.3326, 0.4839, 0.6602, 0.03534, 0.4913, 0.05834, 0.4147, 0.03668, 0.6961, 0.01206, 0.3688, 0.4271, 0.3634, 0.4911, 0.3326, 0.4839, 0.3353, 0.4193, 0.795, 0.07224, 0.6602, 0.03534, 0.6961, 0.01206, 0.8172, 0.0665, 0.3748, 0.3632, 0.3688, 0.4271, 0.3353, 0.4193, 0.3382, 0.3548, 0.4147, 0.03668, 0.3686, 0.09788, 0.2985, 0.09301, 0.2938, 0.02825, 0.3326, 0.4839, 0.3299, 0.5485, 0.3018, 0.5466, 0.3016, 0.4818, 0.6961, 0.01206, 0.4147, 0.03668, 0.2938, 0.02825, 0.8586, 0.0, 0.3353, 0.4193, 0.3326, 0.4839, 0.3016, 0.4818, 0.3013, 0.417, 0.8172, 0.0665, 0.6961, 0.01206, 0.8586, 0.0, 0.8429, 0.0647, 0.3382, 0.3548, 0.3353, 0.4193, 0.3013, 0.417, 0.3011, 0.3522, 0.3418, 0.2902, 0.3382, 0.3548, 0.3011, 0.3522, 0.3008, 0.2874, 0.3198, 0.7421, 0.314, 0.8065, 0.3031, 0.8057, 0.3026, 0.7409, 0.3466, 0.2258, 0.3418, 0.2902, 0.3008, 0.2874, 0.3004, 0.2226, 0.3239, 0.6776, 0.3198, 0.7421, 0.3026, 0.7409, 0.3023, 0.6761, 0.3541, 0.1616, 0.3466, 0.2258, 0.3004, 0.2226, 0.2997, 0.1578, 0.3272, 0.6131, 0.3239, 0.6776, 0.3023, 0.6761, 0.302, 0.6114, 0.3686, 0.09788, 0.3541, 0.1616, 0.2997, 0.1578, 0.2985, 0.09301, 0.3299, 0.5485, 0.3272, 0.6131, 0.302, 0.6114, 0.3018, 0.5466, 0.3026, 0.7409, 0.3031, 0.8057, 0.2922, 0.8068, 0.2854, 0.7426, 0.3004, 0.2226, 0.3008, 0.2874, 0.2598, 0.2913, 0.2543, 0.2269, 0.3023, 0.6761, 0.3026, 0.7409, 0.2854, 0.7426, 0.2806, 0.6782, 0.2997, 0.1578, 0.3004, 0.2226, 0.2543, 0.2269, 0.2457, 0.1629, 0.302, 0.6114, 0.3023, 0.6761, 0.2806, 0.6782, 0.2769, 0.6137, 0.2985, 0.09301, 0.2997, 0.1578, 0.2457, 0.1629, 0.2291, 0.09959, 0.3018, 0.5466, 0.302, 0.6114, 0.2769, 0.6137, 0.2736, 0.5492, 0.2938, 0.02825, 0.2985, 0.09301, 0.2291, 0.09959, 0.1786, 0.03942, 0.3016, 0.4818, 0.3018, 0.5466, 0.2736, 0.5492, 0.2706, 0.4847, -0.2153, 0.0, 0.2938, 0.02825, 0.1786, 0.03942, -0.07818, 0.01537, 0.3013, 0.417, 0.3016, 0.4818, 0.2706, 0.4847, 0.2674, 0.4202, -0.231, 0.0647, -0.2153, 0.0, -0.07818, 0.01537, -0.2056, 0.06714, 0.3011, 0.3522, 0.3013, 0.417, 0.2674, 0.4202, 0.264, 0.3557, 0.3008, 0.2874, 0.3011, 0.3522, 0.264, 0.3557, 0.2598, 0.2913, 0.2706, 0.4847, 0.2736, 0.5492, 0.2456, 0.5564, 0.2398, 0.4926, -0.07818, 0.01537, 0.1786, 0.03942, 0.108, 0.06221, -0.05055, 0.0391, 0.2674, 0.4202, 0.2706, 0.4847, 0.2398, 0.4926, 0.234, 0.4288, -0.2056, 0.06714, -0.07818, 0.01537, -0.05055, 0.0391, -0.1842, 0.07342, 0.264, 0.3557, 0.2674, 0.4202, 0.234, 0.4288, 0.2276, 0.365, 0.2598, 0.2913, 0.264, 0.3557, 0.2276, 0.365, 0.22, 0.3015, 0.2854, 0.7426, 0.2922, 0.8068, 0.2815, 0.8096, 0.2683, 0.747, 0.2543, 0.2269, 0.2598, 0.2913, 0.22, 0.3015, 0.2101, 0.2384, 0.2806, 0.6782, 0.2854, 0.7426, 0.2683, 0.747, 0.2591, 0.6838, 0.2457, 0.1629, 0.2543, 0.2269, 0.2101, 0.2384, 0.1954, 0.1761, 0.2769, 0.6137, 0.2806, 0.6782, 0.2591, 0.6838, 0.2519, 0.6202, 0.2291, 0.09959, 0.2457, 0.1629, 0.1954, 0.1761, 0.1692, 0.1158, 0.2736, 0.5492, 0.2769, 0.6137, 0.2519, 0.6202, 0.2456, 0.5564, 0.1786, 0.03942, 0.2291, 0.09959, 0.1692, 0.1158, 0.108, 0.06221, 0.2101, 0.2384, 0.22, 0.3015, 0.1819, 0.3174, 0.1689, 0.2558, 0.2591, 0.6838, 0.2683, 0.747, 0.2514, 0.7542, 0.2376, 0.6927, 0.1954, 0.1761, 0.2101, 0.2384, 0.1689, 0.2558, 0.1504, 0.1955, 0.2519, 0.6202, 0.2591, 0.6838, 0.2376, 0.6927, 0.227, 0.6305, 0.1692, 0.1158, 0.1954, 0.1761, 0.1504, 0.1955, 0.1205, 0.1383, 0.2456, 0.5564, 0.2519, 0.6202, 0.227, 0.6305, 0.2179, 0.5679, 0.108, 0.06221, 0.1692, 0.1158, 0.1205, 0.1383, 0.06336, 0.08907, 0.2398, 0.4926, 0.2456, 0.5564, 0.2179, 0.5679, 0.2095, 0.5051, -0.05055, 0.0391, 0.108, 0.06221, 0.06336, 0.08907, -0.04851, 0.06384, 0.234, 0.4288, 0.2398, 0.4926, 0.2095, 0.5051, 0.2012, 0.4423, -0.1842, 0.07342, -0.05055, 0.0391, -0.04851, 0.06384, -0.1686, 0.08262, 0.2276, 0.365, 0.234, 0.4288, 0.2012, 0.4423, 0.1923, 0.3797, 0.22, 0.3015, 0.2276, 0.365, 0.1923, 0.3797, 0.1819, 0.3174, 0.2683, 0.747, 0.2815, 0.8096, 0.2711, 0.8141, 0.2514, 0.7542, -0.04851, 0.06384, 0.06336, 0.08907, 0.03056, 0.117, -0.05469, 0.08838, 0.2012, 0.4423, 0.2095, 0.5051, 0.1797, 0.5219, 0.1692, 0.4603, -0.1686, 0.08262, -0.04851, 0.06384, -0.05469, 0.08838, -0.1589, 0.09375, 0.1923, 0.3797, 0.2012, 0.4423, 0.1692, 0.4603, 0.1583, 0.3989, 0.1819, 0.3174, 0.1923, 0.3797, 0.1583, 0.3989, 0.1459, 0.3379, 0.2514, 0.7542, 0.2711, 0.8141, 0.2611, 0.8203, 0.2347, 0.764, 0.1689, 0.2558, 0.1819, 0.3174, 0.1459, 0.3379, 0.1309, 0.2778, 0.2376, 0.6927, 0.2514, 0.7542, 0.2347, 0.764, 0.2164, 0.7049, 0.1504, 0.1955, 0.1689, 0.2558, 0.1309, 0.2778, 0.1107, 0.2194, 0.227, 0.6305, 0.2376, 0.6927, 0.2164, 0.7049, 0.2023, 0.6445, 0.1205, 0.1383, 0.1504, 0.1955, 0.1107, 0.2194, 0.0807, 0.1643, 0.2179, 0.5679, 0.227, 0.6305, 0.2023, 0.6445, 0.1905, 0.5834, 0.06336, 0.08907, 0.1205, 0.1383, 0.0807, 0.1643, 0.03056, 0.117, 0.2095, 0.5051, 0.2179, 0.5679, 0.1905, 0.5834, 0.1797, 0.5219, 0.2518, 0.828, 0.3039, 0.8705, 0.2433, 0.8371, -0.233, 0.1295, -0.1541, 0.106, -0.1533, 0.1186, 0.2433, 0.8371, 0.3039, 0.8705, 0.2359, 0.8474, -0.233, 0.1295, -0.1533, 0.1186, -0.1554, 0.1311, 0.2359, 0.8474, 0.3039, 0.8705, 0.23, 0.8587, -0.233, 0.1295, -0.1554, 0.1311, -0.1598, 0.1431, 0.23, 0.8587, 0.3039, 0.8705, 0.2258, 0.8708, -0.233, 0.1295, -0.1598, 0.1431, -0.1661, 0.1543, 0.2258, 0.8708, 0.3039, 0.8705, 0.2241, 0.8834, -0.233, 0.1295, -0.1661, 0.1543, -0.1736, 0.1644, 0.2241, 0.8834, 0.3039, 0.8705, 0.2255, 0.896, -0.233, 0.1295, -0.1736, 0.1644, -0.1823, 0.1733, 0.2255, 0.896, 0.3039, 0.8705, 0.231, 0.908, -0.233, 0.1295, -0.1823, 0.1733, -0.1917, 0.1808, 0.231, 0.908, 0.3039, 0.8705, 0.2416, 0.9189, -0.233, 0.1295, -0.1917, 0.1808, -0.2017, 0.1867, 0.2416, 0.9189, 0.3039, 0.8705, 0.258, 0.9278, -0.233, 0.1295, -0.2017, 0.1867, -0.2122, 0.191, 0.258, 0.9278, 0.3039, 0.8705, 0.2802, 0.9335, -0.233, 0.1295, -0.2122, 0.191, -0.223, 0.1935, 0.2802, 0.9335, 0.3039, 0.8705, 0.306, 0.9353, 0.8409, 0.1295, 0.8509, 0.1935, 0.8401, 0.1943, 0.306, 0.9353, 0.3039, 0.8705, 0.3314, 0.9329, 0.8409, 0.1295, 0.8401, 0.1943, 0.8292, 0.1932, 0.8409, 0.1295, 0.8292, 0.1932, 0.8185, 0.1904, 0.3314, 0.9329, 0.3039, 0.8705, 0.3528, 0.9266, 0.3528, 0.9266, 0.3039, 0.8705, 0.3683, 0.9174, 0.8409, 0.1295, 0.8185, 0.1904, 0.8081, 0.1859, 0.3683, 0.9174, 0.3039, 0.8705, 0.3781, 0.9063, 0.8409, 0.1295, 0.8081, 0.1859, 0.7981, 0.1797, 0.3781, 0.9063, 0.3039, 0.8705, 0.3828, 0.894, 0.8409, 0.1295, 0.7981, 0.1797, 0.7888, 0.172, 0.3828, 0.894, 0.3039, 0.8705, 0.3837, 0.8814, 0.8409, 0.1295, 0.7888, 0.172, 0.7803, 0.1629, 0.3837, 0.8814, 0.3039, 0.8705, 0.3816, 0.8689, 0.8409, 0.1295, 0.7803, 0.1629, 0.7729, 0.1526, 0.3816, 0.8689, 0.3039, 0.8705, 0.3771, 0.8569, 0.8409, 0.1295, 0.7729, 0.1526, 0.7669, 0.1413, 0.3771, 0.8569, 0.3039, 0.8705, 0.3709, 0.8457, 0.8409, 0.1295, 0.7669, 0.1413, 0.7628, 0.1292, 0.3709, 0.8457, 0.3039, 0.8705, 0.3633, 0.8356, 0.8409, 0.1295, 0.7628, 0.1292, 0.7611, 0.1166, 0.3633, 0.8356, 0.3039, 0.8705, 0.3547, 0.8267, 0.8409, 0.1295, 0.7611, 0.1166, 0.7625, 0.104, 0.3547, 0.8267, 0.3039, 0.8705, 0.3453, 0.8192, 0.8409, 0.1295, 0.7625, 0.104, 0.7679, 0.09195, 0.3453, 0.8192, 0.3039, 0.8705, 0.3352, 0.8133, 0.8409, 0.1295, 0.7679, 0.09195, 0.7785, 0.08106, 0.3352, 0.8133, 0.3039, 0.8705, 0.3247, 0.809, 0.8409, 0.1295, 0.7785, 0.08106, 0.795, 0.07224, 0.3247, 0.809, 0.3039, 0.8705, 0.314, 0.8065, 0.8409, 0.1295, 0.795, 0.07224, 0.8172, 0.0665, 0.314, 0.8065, 0.3039, 0.8705, 0.3031, 0.8057, 0.8409, 0.1295, 0.8172, 0.0665, 0.8429, 0.0647, 0.3031, 0.8057, 0.3039, 0.8705, 0.2922, 0.8068, -0.233, 0.1295, -0.231, 0.0647, -0.2056, 0.06714, 0.2922, 0.8068, 0.3039, 0.8705, 0.2815, 0.8096, -0.233, 0.1295, -0.2056, 0.06714, -0.1842, 0.07342, 0.2815, 0.8096, 0.3039, 0.8705, 0.2711, 0.8141, -0.233, 0.1295, -0.1842, 0.07342, -0.1686, 0.08262, 0.2711, 0.8141, 0.3039, 0.8705, 0.2611, 0.8203, -0.233, 0.1295, -0.1686, 0.08262, -0.1589, 0.09375, 0.1107, 0.2194, 0.1309, 0.2778, 0.09591, 0.303, 0.07543, 0.2458, 0.2023, 0.6445, 0.2164, 0.7049, 0.1953, 0.7202, 0.1777, 0.6618, 0.0807, 0.1643, 0.1107, 0.2194, 0.07543, 0.2458, 0.0469, 0.192, 0.1905, 0.5834, 0.2023, 0.6445, 0.1777, 0.6618, 0.1633, 0.6023, 0.03056, 0.117, 0.0807, 0.1643, 0.0469, 0.192, 0.003509, 0.1449, 0.1797, 0.5219, 0.1905, 0.5834, 0.1633, 0.6023, 0.1504, 0.5422, -0.05469, 0.08838, 0.03056, 0.117, 0.003509, 0.1449, -0.06454, 0.1122, 0.1692, 0.4603, 0.1797, 0.5219, 0.1504, 0.5422, 0.1382, 0.4819, -0.1589, 0.09375, -0.05469, 0.08838, -0.06454, 0.1122, -0.1541, 0.106, 0.1583, 0.3989, 0.1692, 0.4603, 0.1382, 0.4819, 0.1257, 0.4216, 0.2611, 0.8203, 0.3039, 0.8705, 0.2518, 0.828, -0.233, 0.1295, -0.1589, 0.09375, -0.1541, 0.106, 0.1459, 0.3379, 0.1583, 0.3989, 0.1257, 0.4216, 0.112, 0.3618, 0.2347, 0.764, 0.2611, 0.8203, 0.2518, 0.828, 0.2184, 0.7762, 0.1309, 0.2778, 0.1459, 0.3379, 0.112, 0.3618, 0.09591, 0.303, 0.2164, 0.7049, 0.2347, 0.764, 0.2184, 0.7762, 0.1953, 0.7202])
me_sphere.materials.append(mat_ballmaterial)
me_sphere.use_remesh_preserve_volume = False
me_sphere.use_remesh_preserve_attributes = False
me_sphere.use_mirror_vertex_groups = False
me_sphere.update()
me_cube_001 = bpy.data.meshes.new('Cube.001')
me_cube_001.from_pydata([(-11.7, 9.779, 0.09714), (-11.7, 9.779, -0.09714), (-11.7, -9.779, 0.09714), (-11.7, -9.779, -0.09714), (11.7, 9.779, 0.09714), (11.7, 9.779, -0.09714), (11.7, -9.779, 0.09714), (11.7, -9.779, -0.09714)], [], [(1, 3, 2, 0), (3, 7, 6, 2), (7, 5, 4, 6), (5, 1, 0, 4), (0, 2, 6, 4), (5, 7, 3, 1)])
_uv = me_cube_001.uv_layers.new(name='UVMap')
_uv.uv.foreach_set('vector', [0.0, 0.0, 1.0, 0.0, 1.0, 1.0, 0.0, 1.0, 0.0, 0.0, 1.0, 0.0, 1.0, 1.0, 0.0, 1.0, 0.0, 0.0, 1.0, 0.0, 1.0, 1.0, 0.0, 1.0, 0.0, 0.0, 1.0, 0.0, 1.0, 1.0, 0.0, 1.0, 0.0, 0.0, 1.0, 0.0, 1.0, 1.0, 0.0, 1.0, 0.0, 0.0, 1.0, 0.0, 1.0, 1.0, 0.0, 1.0])
me_cube_001.materials.append(mat_material_002)
me_cube_001.use_remesh_preserve_volume = False
me_cube_001.use_remesh_preserve_attributes = False
me_cube_001.use_mirror_vertex_groups = False
me_cube_001.update()

# ---- objects
ob_pit = bpy.data.objects.new('pit', me_cube_009)
ob_ball = bpy.data.objects.new('ball', me_sphere)
ob_point = bpy.data.objects.new('Point', light_point)
ob_sun = bpy.data.objects.new('Sun', light_sun)
ob_table = bpy.data.objects.new('table', me_cube_001)

# ---- transforms, parenting, visibility, modifiers, constraints
ob_pit.location = (-9.463, 2.192, 5.817)
ob_pit.lineart.crease_threshold = 0.0
ob_ball.location = (-14.32, 2.13e-06, 13.95)
ob_ball.lineart.crease_threshold = 0.0
ob_point.location = (-6.07, -21.59, 17.34)
ob_point.lineart.crease_threshold = 0.0
ob_sun.location = (-1.998, -39.82, 28.5)
ob_sun.rotation_euler = (0.9391, -0.0, 0.0)
ob_sun.lineart.crease_threshold = 0.0
ob_table.location = (0.0, 0.0, 0.0)
ob_table.lineart.crease_threshold = 0.0

# ---- collection membership
col_collection_1.objects.link(ob_pit)
col_collection_1.objects.link(ob_ball)
col_collection_1.objects.link(ob_point)
col_collection_1.objects.link(ob_sun)
col_collection_1.objects.link(ob_table)

# ---- scene / render settings (as saved in the file)
scene.frame_start = 1; scene.frame_end = 250; scene.frame_set(1)
scene.render.engine = 'BLENDER_EEVEE_NEXT'
scene.render.resolution_percentage = 50
scene.render.dither_intensity = 0.0
scene.cycles.use_denoising = False
scene.cycles.samples = 10
scene.cycles.sampling_pattern = 'TABULATED_SOBOL'
scene.cycles.light_sampling_threshold = 0.0
scene.cycles.use_adaptive_sampling = False
scene.cycles.use_light_tree = False
scene.cycles.blur_glossy = 0.0
scene.cycles.pixel_filter_type = 'GAUSSIAN'
scene.cycles.sample_clamp_indirect = 0.0
scene.view_settings.view_transform = 'Standard'
bpy.context.view_layer.update()

# ---- added for rendering (the .blend has no active camera): camera
cam_auto = bpy.data.cameras.new('AutoCamera')
cam_auto.lens = 50.0
cam_auto.sensor_width = 36.0
cam_auto.clip_end = 1000.0
ob_auto_camera = bpy.data.objects.new('AutoCamera', cam_auto)
scene.collection.objects.link(ob_auto_camera)
ob_auto_camera.location = (38.7289, -45.3848, 39.1462)
ob_auto_camera.rotation_euler = (1.09748, -7.21219e-08, 0.694738)
scene.camera = ob_auto_camera
bpy.context.view_layer.update()
